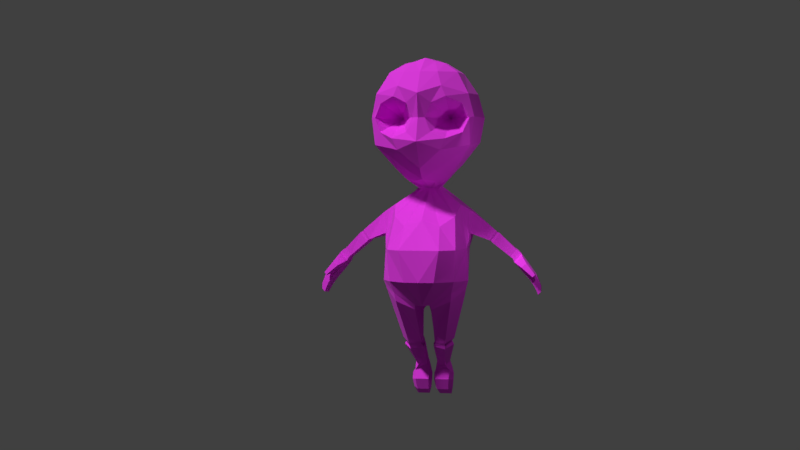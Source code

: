# Source: ghost.blend  (saved by Blender 2.79.0; exported with 4.5.12 LTS)
import bpy
from mathutils import Matrix  # noqa: F401  (used for matrix-valued properties, if any)

bpy.ops.wm.read_factory_settings(use_empty=True)
scene = bpy.context.scene
scene.name = 'Scene'

# ---- collections
col_collection_1 = bpy.data.collections.new('Collection 1'); scene.collection.children.link(col_collection_1)
col_collection_20 = bpy.data.collections.new('Collection 20'); scene.collection.children.link(col_collection_20)
col_collection_20.hide_render = True
col_collection_20.hide_viewport = True

# ---- images (referenced by path relative to the original .blend; pixels are not part of the script)
import os
ASSET_DIR = os.environ.get("B2B_ASSET_DIR", "")  # directory of the original .blend (textures are referenced by path, not embedded)
HERE = os.path.dirname(os.path.abspath(__file__))  # packed textures are extracted next to this script under _unpacked/

def load_image(name, relpath, width, height, colorspace="sRGB"):
    """Load a texture the original file referenced (path relative to the .blend, or extracted next to this script)."""
    p = next((c for c in (os.path.join(HERE, relpath), os.path.join(ASSET_DIR, relpath)) if relpath and os.path.exists(c)), "")
    if p:
        img = bpy.data.images.load(p, check_existing=True)
        img.name = name
    else:  # same state as the original file: an image datablock whose file is absent (Cycles renders it pink)
        img = bpy.data.images.new(name, width, height)
        img.source = "FILE"
        img.filepath = "//" + (relpath or name)
    img.colorspace_settings.name = colorspace
    return img
img_ghost_texture = load_image('ghost_texture', 'ghost_texture.png', 1024, 1024, 'sRGB')

# ---- materials (node trees are filled in below, after node groups)
mat_material_001 = bpy.data.materials.new('Material.001')
mat_material_001.alpha_threshold = 0.0
mat_material_001.roughness = 0.5

# ---- material node trees
mat_material_001.use_nodes = True; mat_material_001.node_tree.nodes.clear()
_N = mat_material_001.node_tree.nodes; _L = mat_material_001.node_tree.links
n0 = _N.new('ShaderNodeOutputMaterial'); n0.name = 'Material Output'; n0.location = (218, 252)
n1 = _N.new('ShaderNodeBsdfPrincipled'); n1.name = 'Principled BSDF'; n1.location = (23, 325)
n1.width = 150
n1.subsurface_method = 'BURLEY'
n1.inputs[2].default_value = 0.9083
n1.inputs[3].default_value = 5.35
n1.inputs[9].default_value = (1.0, 1.0, 1.0)
n1.inputs[13].default_value = 0.125
n2 = _N.new('ShaderNodeTexImage'); n2.name = 'Image Texture'; n2.location = (-165, 295)
n2.width = 140
n2.image = img_ghost_texture
_L.new(n1.outputs[0], n0.inputs[0])
_L.new(n2.outputs[0], n1.inputs[0])
n0.is_active_output = True

# ---- world
world_world = bpy.data.worlds.new('World'); scene.world = world_world
world_world.color = (0.05088, 0.05088, 0.05088)
world_world.use_sun_shadow = False
world_world.sun_shadow_jitter_overblur = 0.0
world_world.cycles.sampling_method = 'MANUAL'

# ---- cameras
cam_camera = bpy.data.cameras.new('Camera')
cam_camera.clip_end = 100.0
cam_camera.lens = 70.0
cam_camera.sensor_width = 32.0
cam_camera.sensor_height = 18.0
cam_camera.display_size = 2.0
cam_camera.dof.focus_distance = 0.0

# ---- lights
light_point = bpy.data.lights.new('Point', 'POINT')
light_point.transmission_factor = 0.0
light_point.energy = 100.0
light_point.shadow_buffer_clip_start = 0.5
light_point.shadow_soft_size = 0.1
light_point.shadow_maximum_resolution = 0.006
light_point.use_absolute_resolution = True
light_sun = bpy.data.lights.new('Sun', 'SUN')
light_sun.transmission_factor = 0.0
light_sun.angle = 0.1338
light_sun.energy = 2.1
light_sun.shadow_buffer_clip_start = 0.5
light_sun.shadow_soft_size = 0.067
light_sun.shadow_cascade_max_distance = 1000.0

# ---- meshes
me_cube_001 = bpy.data.meshes.new('Cube.001')
me_cube_001.from_pydata([(0.4199, -0.272, 3.268), (0.7172, -0.6861, -0.5889), (0.1945, 0.2143, 0.6583), (0.7814, 0.6902, -0.5812), (0.2517, 0.3804, 0.7138), (0.8644, -0.6904, 1.838), (1.107, 0.07192, 1.63), (0.96, 0.6085, 1.642), (0.5903, 0.6937, 0.4124), (0.8613, -0.1685, -0.5764), (0.2149, 0.277, 0.6878), (0.6381, -0.2934, 0.09709), (0.8531, -0.152, -1.398), (0.0, -0.611, 0.03161), (0.6964, 0.03557, 0.3389), (0.9002, -0.1771, -1.244), (0.7913, 0.4376, -1.244), (0.6808, -0.6416, -1.245), (0.8471, -0.6857, 2.438), (0.685, 0.4634, -1.463), (0.6036, -0.5394, -1.487), (1.074, 0.02117, 2.626), (0.9041, 0.5994, 2.626), (0.4327, -0.03329, 3.272), (0.4221, 0.1753, 3.263), (0.7824, 0.008112, 3.052), (0.713, -0.4415, 3.081), (0.6648, 0.4254, 3.052), (0.6528, 0.5611, 1.185), (0.6382, -0.2094, 1.094), (0.7042, 0.2239, 1.158), (0.9984, -0.5742, 1.576), (0.967, -0.5928, 2.632), (0.2566, -1.012, 1.838), (0.2567, -0.9857, 2.438), (1.028, 0.6396, 2.134), (1.075, -0.516, 2.164), (0.1273, -0.9679, 2.134), (1.206, 0.03838, 2.138), (0.9889, -0.6088, 2.134), (0.1628, 0.5698, 0.7931), (0.4268, -1.003, -0.5889), (0.3416, 0.7247, -0.4474), (0.08479, 0.2391, 0.6795), (0.4481, -0.9691, 1.475), (0.2172, -0.2901, 3.31), (0.3682, -0.6011, -0.1107), (0.2718, 0.8263, 0.2433), (0.4982, 0.9902, 1.645), (0.3108, -0.951, -1.249), (0.325, 0.8385, -1.247), (0.158, -0.5233, -1.744), (0.1775, 0.5278, -1.624), (0.06115, -0.02944, -1.842), (0.4533, -0.906, 2.787), (0.4747, 1.0, 2.625), (0.2262, 0.204, 3.307), (0.2046, -0.03432, 3.343), (0.3253, 0.6972, 3.057), (0.3527, -0.7278, 3.081), (0.3317, 0.7827, 1.216), (0.3322, -0.5482, 1.071), (0.5591, -0.978, 1.708), (0.5469, -0.9146, 2.57), (0.5553, 1.08, 2.133), (0.5073, -0.07553, 2.134), (0.4607, 0.2916, 0.9545), (0.5012, 0.5118, 1.007), (0.4368, -0.05014, 0.8662), (0.224, -0.2493, 0.8341), (0.2632, 0.6866, 1.008), (0.3319, 0.8644, -3.632), (0.4523, 0.3324, -2.395), (0.383, -0.05784, -2.579), (0.142, 0.04993, -2.533), (0.2051, 0.3807, -2.377), (0.1176, 0.1738, -2.472), (0.4689, 0.193, -2.547), (0.4387, 0.3281, -2.461), (0.378, -0.009236, -2.637), (0.1527, 0.06777, -2.588), (0.1377, 0.7257, -3.725), (0.1346, 0.1819, -2.533), (0.1115, 0.8644, -3.632), (0.3147, 0.7257, -3.725), (0.1112, 0.8315, -3.74), (0.1114, 0.1188, -2.66), (0.3671, 0.8315, -3.74), (0.04643, 0.6926, -3.581), (0.3657, 0.6227, -3.028), (0.3031, 0.7621, -2.959), (0.2937, 0.5011, -3.094), (0.418, 0.6926, -3.581), (0.3584, 0.8127, -3.534), (0.08476, 0.6428, -3.018), (0.5469, 0.1557, -2.472), (0.09289, 0.8127, -3.534), (0.0929, 0.5892, -3.622), (0.3332, 0.5892, -3.622), (0.3734, 0.7862, -3.434), (0.07308, 0.4961, -3.398), (0.4647, 0.193, -2.538), (0.09089, 0.7862, -3.434), (0.3592, 0.4961, -3.398), (0.02045, 0.6303, -3.414), (0.2108, 0.3985, -2.445), (0.1549, 0.1819, -2.533), (0.5299, 0.2169, -2.612), (0.4393, 0.4173, -2.514), (0.3661, 0.01716, -2.709), (0.444, 0.6303, -3.414), (0.1781, 0.5552, -2.496), (0.08297, 0.2497, -2.596), (0.444, 0.6751, -3.272), (0.3126, 0.9444, -3.022), (0.1386, 0.9432, -3.018), (0.1223, 0.5626, -3.085), (0.1459, 0.7666, -2.957), (0.02045, 0.6751, -3.272), (0.07834, -0.006974, -1.914), (0.177, -0.46, -1.835), (0.5792, -0.4862, -1.666), (0.8063, -0.07939, -1.577), (0.6588, 0.4141, -1.608), (0.1817, 0.5017, -1.716), (0.102, 0.8153, -3.343), (0.06691, 0.5543, -3.211), (0.1223, 0.9912, -3.166), (0.1445, 0.7817, -2.979), (0.3828, 0.8153, -3.343), (0.3718, 0.5543, -3.211), (0.3525, 0.9912, -3.166), (0.3389, 0.7827, -2.986), (1.356, 0.4793, -0.2008), (1.236, 0.4681, -0.4039), (1.426, 0.2245, -0.2155), (1.287, 0.1666, -0.4121), (0.912, 0.05121, -0.2662), (0.9588, 0.1561, 0.1765), (0.8848, 0.5615, -0.311), (0.9107, 0.5211, 0.19), (1.383, 0.4747, -0.2296), (1.272, 0.4617, -0.4164), (1.447, 0.2405, -0.2431), (1.319, 0.1872, -0.4238), (1.782, 0.5433, -0.5777), (1.679, 0.5379, -0.7568), (1.833, 0.3062, -0.606), (1.714, 0.2767, -0.7571), (1.352, 0.1796, -0.4637), (1.497, 0.2389, -0.2652), (1.426, 0.4994, -0.2491), (1.3, 0.4847, -0.4547), (0.8446, 0.0998, 0.2472), (0.8899, -0.04445, -0.4012), (0.8398, 0.6325, -0.4286), (0.7712, 0.5928, 0.2868), (1.845, 0.552, -0.6206), (1.735, 0.5448, -0.8033), (1.898, 0.3082, -0.6478), (1.771, 0.2749, -0.8022), (1.89, 0.5672, -0.67), (1.761, 0.5569, -0.8764), (1.945, 0.3016, -0.6924), (1.797, 0.2642, -0.8694), (2.228, 0.6313, -1.144), (2.095, 0.6171, -1.267), (2.265, 0.2852, -1.14), (2.118, 0.2386, -1.22), (2.292, 0.6185, -1.289), (2.192, 0.6065, -1.402), (2.324, 0.294, -1.283), (2.213, 0.2561, -1.355), (2.328, 0.606, -1.375), (2.242, 0.5939, -1.493), (2.356, 0.304, -1.367), (2.258, 0.2707, -1.446), (2.33, 0.595, -1.483), (2.277, 0.5595, -1.572), (2.358, 0.3001, -1.482), (2.298, 0.2855, -1.547), (1.911, 0.6322, -1.052), (1.949, 0.2153, -1.03), (2.095, 0.2539, -0.8951), (2.042, 0.6435, -0.8826), (1.945, 0.3016, -0.6924), (1.797, 0.2642, -0.8694), (1.949, 0.2153, -1.03), (2.095, 0.2539, -0.8951), (1.945, 0.3016, -0.6924), (1.797, 0.2642, -0.8694), (1.949, 0.2153, -1.03), (2.095, 0.2539, -0.8951), (1.945, 0.3016, -0.6924), (1.797, 0.2642, -0.8694), (1.974, 0.1026, -0.9735), (2.071, 0.1324, -0.8858), (2.073, 0.2019, -1.119), (2.189, 0.2325, -1.012), (2.085, 0.08788, -1.067), (2.161, 0.1116, -0.9981), (2.217, 0.1541, -1.185), (2.265, 0.1583, -1.139), (2.207, 0.08145, -1.17), (2.257, 0.09701, -1.124), (1.974, 0.2259, -0.745), (1.845, 0.1897, -0.8963), (-0.4199, -0.272, 3.268), (-0.7172, -0.6861, -0.5889), (-0.1945, 0.2143, 0.6583), (-0.7814, 0.6902, -0.5812), (-0.2517, 0.3804, 0.7138), (0.0, -1.238, 1.644), (-0.8644, -0.6904, 1.838), (-1.107, 0.07192, 1.63), (-0.96, 0.6085, 1.642), (0.0, 0.7699, -0.8173), (0.0, 0.6802, 0.7242), (-0.5903, 0.6937, 0.4124), (-0.8613, -0.1685, -0.5764), (-0.2149, 0.277, 0.6878), (-0.6381, -0.2934, 0.09709), (0.0, -1.0, -0.5889), (0.0, 0.2473, 0.6867), (-0.8531, -0.152, -1.398), (-0.6964, 0.03557, 0.3389), (0.0, 0.7382, -0.3198), (0.0, 1.127, 1.644), (-0.9002, -0.1771, -1.244), (-0.7913, 0.4376, -1.244), (0.0, -0.9992, -1.249), (-0.6808, -0.6416, -1.245), (0.0, 0.709, -1.459), (-0.8471, -0.6857, 2.438), (-0.685, 0.4634, -1.463), (0.0, -0.6346, -1.756), (-0.6036, -0.5394, -1.487), (0.0, 0.5005, -1.624), (0.0, 0.1112, -1.755), (0.0, -1.14, 2.632), (0.0, 1.173, 2.632), (-1.074, 0.02117, 2.626), (-0.9041, 0.5994, 2.626), (0.0, -0.247, 3.389), (0.0, 0.1298, 3.389), (0.0, -0.04121, 3.389), (-0.4327, -0.03329, 3.272), (-0.4221, 0.1753, 3.263), (-0.7824, 0.008112, 3.052), (-0.713, -0.4415, 3.081), (0.0, -0.802, 3.081), (0.0, 0.8562, 3.081), (-0.6648, 0.4254, 3.052), (0.0, -0.8489, 1.087), (-0.6528, 0.5611, 1.185), (-0.6382, -0.2094, 1.094), (-0.7042, 0.2239, 1.158), (0.0, 0.8457, 1.214), (-0.9984, -0.5742, 1.576), (-0.967, -0.5928, 2.632), (-0.2566, -1.012, 1.838), (0.0, 1.233, 2.132), (-0.2567, -0.9857, 2.438), (-1.028, 0.6396, 2.134), (-1.075, -0.516, 2.164), (-0.1273, -0.9679, 2.134), (-1.206, 0.03838, 2.138), (-0.9889, -0.6088, 2.134), (0.0, -1.063, 2.133), (-0.1628, 0.5698, 0.7931), (-0.4268, -1.003, -0.5889), (-0.3416, 0.7247, -0.4474), (-0.08479, 0.2391, 0.6795), (-0.4481, -0.9691, 1.475), (-0.2172, -0.2901, 3.31), (-0.3682, -0.6011, -0.1107), (-0.2718, 0.8263, 0.2433), (-0.4982, 0.9902, 1.645), (-0.3108, -0.951, -1.249), (-0.325, 0.8385, -1.247), (-0.158, -0.5233, -1.744), (-0.1775, 0.5278, -1.624), (-0.06115, -0.02944, -1.842), (-0.4533, -0.906, 2.787), (-0.4747, 1.0, 2.625), (-0.2262, 0.204, 3.307), (-0.2046, -0.03432, 3.343), (-0.3253, 0.6972, 3.057), (-0.3527, -0.7278, 3.081), (-0.3317, 0.7827, 1.216), (-0.3322, -0.5482, 1.071), (-0.5591, -0.978, 1.708), (-0.5469, -0.9146, 2.57), (-0.5553, 1.08, 2.133), (-0.5073, -0.07553, 2.134), (0.0, -0.5943, 0.8706), (-0.4607, 0.2916, 0.9545), (-0.5012, 0.5118, 1.007), (-0.4368, -0.05014, 0.8662), (0.0, 0.7642, 1.095), (-0.224, -0.2493, 0.8341), (-0.2632, 0.6866, 1.008), (-0.3319, 0.8644, -3.632), (-0.4523, 0.3324, -2.395), (-0.383, -0.05784, -2.579), (-0.142, 0.04993, -2.533), (-0.2051, 0.3807, -2.377), (-0.1176, 0.1738, -2.472), (-0.4689, 0.193, -2.547), (-0.4387, 0.3281, -2.461), (-0.378, -0.009236, -2.637), (-0.1527, 0.06777, -2.588), (-0.1377, 0.7257, -3.725), (-0.1346, 0.1819, -2.533), (-0.1115, 0.8644, -3.632), (-0.3147, 0.7257, -3.725), (-0.1112, 0.8315, -3.74), (-0.1114, 0.1188, -2.66), (-0.3671, 0.8315, -3.74), (-0.04643, 0.6926, -3.581), (-0.3657, 0.6227, -3.028), (-0.3031, 0.7621, -2.959), (-0.2937, 0.5011, -3.094), (-0.418, 0.6926, -3.581), (-0.3584, 0.8127, -3.534), (-0.08476, 0.6428, -3.018), (-0.5469, 0.1557, -2.472), (-0.09289, 0.8127, -3.534), (-0.0929, 0.5892, -3.622), (-0.3332, 0.5892, -3.622), (-0.3734, 0.7862, -3.434), (-0.07308, 0.4961, -3.398), (-0.4647, 0.193, -2.538), (-0.09089, 0.7862, -3.434), (-0.3592, 0.4961, -3.398), (-0.02045, 0.6303, -3.414), (-0.2108, 0.3985, -2.445), (-0.1549, 0.1819, -2.533), (-0.5299, 0.2169, -2.612), (-0.4393, 0.4173, -2.514), (-0.3661, 0.01716, -2.709), (-0.444, 0.6303, -3.414), (-0.1781, 0.5552, -2.496), (-0.08297, 0.2497, -2.596), (-0.444, 0.6751, -3.272), (-0.3126, 0.9444, -3.022), (-0.1386, 0.9432, -3.018), (-0.1223, 0.5626, -3.085), (-0.1459, 0.7666, -2.957), (-0.02045, 0.6751, -3.272), (-0.07834, -0.006974, -1.914), (-0.177, -0.46, -1.835), (-0.5792, -0.4862, -1.666), (-0.8063, -0.07939, -1.577), (-0.6588, 0.4141, -1.608), (-0.1817, 0.5017, -1.716), (-0.102, 0.8153, -3.343), (-0.06691, 0.5543, -3.211), (-0.1223, 0.9912, -3.166), (-0.1445, 0.7817, -2.979), (-0.3828, 0.8153, -3.343), (-0.3718, 0.5543, -3.211), (-0.3525, 0.9912, -3.166), (-0.3389, 0.7827, -2.986), (-1.356, 0.4793, -0.2008), (-1.236, 0.4681, -0.4039), (-1.426, 0.2245, -0.2155), (-1.287, 0.1666, -0.4121), (-0.912, 0.05121, -0.2662), (-0.9588, 0.1561, 0.1765), (-0.8848, 0.5615, -0.311), (-0.9107, 0.5211, 0.19), (-1.383, 0.4747, -0.2296), (-1.272, 0.4617, -0.4164), (-1.447, 0.2405, -0.2431), (-1.319, 0.1872, -0.4238), (-1.782, 0.5433, -0.5777), (-1.679, 0.5379, -0.7568), (-1.833, 0.3062, -0.606), (-1.714, 0.2767, -0.7571), (-1.352, 0.1796, -0.4637), (-1.497, 0.2389, -0.2652), (-1.426, 0.4994, -0.2491), (-1.3, 0.4847, -0.4547), (-0.8446, 0.0998, 0.2472), (-0.8899, -0.04445, -0.4012), (-0.8398, 0.6325, -0.4286), (-0.7712, 0.5928, 0.2868), (-1.845, 0.552, -0.6206), (-1.735, 0.5448, -0.8033), (-1.898, 0.3082, -0.6478), (-1.771, 0.2749, -0.8022), (-1.89, 0.5672, -0.67), (-1.761, 0.5569, -0.8764), (-1.945, 0.3016, -0.6924), (-1.797, 0.2642, -0.8694), (-2.228, 0.6313, -1.144), (-2.095, 0.6171, -1.267), (-2.265, 0.2852, -1.14), (-2.118, 0.2386, -1.22), (-2.292, 0.6185, -1.289), (-2.192, 0.6065, -1.402), (-2.324, 0.294, -1.283), (-2.213, 0.2561, -1.355), (-2.328, 0.606, -1.375), (-2.242, 0.5939, -1.493), (-2.356, 0.304, -1.367), (-2.258, 0.2707, -1.446), (-2.33, 0.595, -1.483), (-2.277, 0.5595, -1.572), (-2.358, 0.3001, -1.482), (-2.298, 0.2855, -1.547), (-1.911, 0.6322, -1.052), (-1.949, 0.2153, -1.03), (-2.095, 0.2539, -0.8951), (-2.042, 0.6435, -0.8826), (-1.945, 0.3016, -0.6924), (-1.797, 0.2642, -0.8694), (-1.949, 0.2153, -1.03), (-2.095, 0.2539, -0.8951), (-1.945, 0.3016, -0.6924), (-1.797, 0.2642, -0.8694), (-1.949, 0.2153, -1.03), (-2.095, 0.2539, -0.8951), (-1.945, 0.3016, -0.6924), (-1.797, 0.2642, -0.8694), (-1.974, 0.1026, -0.9735), (-2.071, 0.1324, -0.8858), (-2.073, 0.2019, -1.119), (-2.189, 0.2325, -1.012), (-2.085, 0.08788, -1.067), (-2.161, 0.1116, -0.9981), (-2.217, 0.1541, -1.185), (-2.265, 0.1583, -1.139), (-2.207, 0.08145, -1.17), (-2.257, 0.09701, -1.124), (-1.974, 0.2259, -0.745), (-1.845, 0.1897, -0.8963)], [], [(61, 29, 31, 44), (47, 40, 4, 8), (14, 10, 2, 11), (9, 1, 17, 15), (60, 257, 227, 48), (65, 39, 18), (29, 30, 6, 31), (41, 46, 13, 222), (46, 43, 223, 13), (9, 14, 11, 1), (30, 28, 7, 6), (21, 22, 27, 25), (42, 47, 8, 3), (64, 261, 240, 55), (49, 230, 235, 51), (15, 17, 20, 12), (41, 222, 230, 49), (42, 3, 16, 50), (122, 121, 73, 95), (3, 9, 15, 16), (50, 16, 19, 52), (8, 4, 10, 14), (59, 26, 0, 45), (26, 25, 23, 0), (36, 38, 21, 32), (57, 245, 243, 45), (58, 251, 244, 56), (55, 240, 251, 58), (32, 21, 25, 26), (54, 32, 26, 59), (68, 66, 30, 29), (70, 299, 257, 60), (69, 68, 29, 61), (16, 15, 12, 19), (56, 244, 245, 57), (38, 35, 22, 21), (25, 27, 24, 23), (66, 67, 28, 30), (120, 119, 76, 74), (138, 137, 136, 135), (62, 33, 212, 44), (63, 18, 32, 54), (39, 5, 31, 36), (37, 34, 239, 268), (33, 37, 268, 212), (18, 39, 36, 32), (6, 7, 35, 38), (31, 6, 38, 36), (48, 227, 261, 64), (62, 5, 65), (33, 65, 37), (7, 48, 64, 35), (34, 63, 54, 239), (5, 62, 44, 31), (237, 52, 53, 238), (24, 56, 57, 23), (295, 69, 61, 253), (67, 70, 60, 28), (239, 54, 59, 250), (22, 55, 58, 27), (27, 58, 56, 24), (23, 57, 45, 0), (250, 59, 45, 243), (232, 50, 52, 237), (238, 53, 51, 235), (216, 42, 50, 232), (1, 41, 49, 17), (17, 49, 51, 20), (35, 64, 55, 22), (216, 226, 47, 42), (11, 2, 43, 46), (1, 11, 46, 41), (37, 65, 34), (28, 60, 48, 7), (226, 217, 40, 47), (253, 61, 44, 212), (34, 65, 63), (65, 5, 39), (18, 63, 65), (65, 33, 62), (4, 40, 70, 67), (223, 43, 69, 295), (10, 4, 67, 66), (43, 2, 68, 69), (40, 217, 299, 70), (2, 10, 66, 68), (121, 120, 74, 73), (124, 123, 72, 75), (119, 124, 75, 76), (123, 122, 95, 72), (73, 74, 80, 79), (74, 76, 82, 80), (75, 72, 78, 105), (95, 73, 79, 77), (76, 75, 105, 82), (72, 95, 77, 78), (82, 105, 111, 112), (78, 77, 107, 108), (79, 80, 86, 109), (80, 82, 112, 86), (105, 78, 108, 111), (77, 79, 109, 107), (86, 112, 94, 116), (111, 108, 90, 117), (107, 109, 91, 89), (112, 111, 117, 94), (108, 107, 89, 90), (109, 86, 116, 91), (96, 93, 71, 83), (74, 76, 106, 80), (125, 129, 99, 102), (95, 73, 79, 101), (76, 75, 105, 106), (72, 95, 101, 78), (106, 105, 111, 112), (78, 101, 107, 108), (126, 118, 104, 100), (80, 106, 112, 86), (129, 113, 110, 99), (101, 79, 109, 107), (130, 126, 100, 103), (103, 100, 97, 98), (99, 110, 92, 93), (125, 118, 115, 127), (127, 115, 114, 131), (131, 114, 113, 129), (19, 12, 122, 123), (53, 52, 124, 119), (52, 19, 123, 124), (20, 51, 120, 121), (51, 53, 119, 120), (12, 20, 121, 122), (118, 126, 128, 115), (115, 128, 132, 114), (114, 132, 130, 113), (118, 125, 102, 104), (127, 131, 129, 125), (113, 130, 103, 110), (92, 98, 84, 87), (110, 103, 98, 92), (100, 104, 88, 97), (102, 99, 93, 96), (104, 102, 96, 88), (71, 87, 85, 83), (87, 84, 81, 85), (88, 96, 83, 85), (98, 97, 81, 84), (93, 92, 87, 71), (97, 88, 85, 81), (128, 117, 90, 132), (89, 130, 132, 90), (126, 94, 117, 128), (94, 126, 116), (89, 91, 130), (130, 91, 116, 126), (133, 135, 143, 141), (137, 139, 134, 136), (139, 140, 133, 134), (140, 138, 135, 133), (156, 153, 138, 140), (155, 156, 140, 139), (154, 155, 139, 137), (153, 154, 137, 138), (150, 149, 148, 147), (134, 133, 141, 142), (136, 134, 142, 144), (135, 136, 144, 143), (145, 147, 159, 157), (151, 150, 147, 145), (152, 151, 145, 146), (149, 152, 146, 148), (144, 142, 152, 149), (142, 141, 151, 152), (141, 143, 150, 151), (143, 144, 149, 150), (14, 9, 154, 153), (9, 3, 155, 154), (3, 8, 156, 155), (8, 14, 153, 156), (146, 145, 157, 158), (148, 146, 158, 160), (147, 148, 160, 159), (157, 159, 163, 161), (158, 157, 161, 162), (160, 158, 162, 164), (159, 160, 164, 163), (182, 181, 166, 168), (183, 182, 168, 167), (184, 183, 167, 165), (181, 184, 165, 166), (165, 167, 171, 169), (166, 165, 169, 170), (168, 166, 170, 172), (167, 168, 172, 171), (170, 169, 173, 174), (172, 170, 174, 176), (171, 172, 176, 175), (169, 171, 175, 173), (176, 174, 178, 180), (175, 176, 180, 179), (173, 175, 179, 177), (174, 173, 177, 178), (162, 161, 184, 181), (161, 163, 183, 184), (183, 163, 185, 188), (164, 162, 181, 182), (186, 187, 191, 190), (163, 164, 186, 185), (164, 182, 187, 186), (182, 183, 188, 187), (192, 189, 193, 205, 196), (188, 185, 189, 192), (185, 186, 190, 189), (187, 188, 192, 191), (193, 194, 206, 205), (189, 190, 194, 193), (195, 191, 197, 199), (190, 191, 195, 206, 194), (198, 200, 204, 202), (192, 196, 200, 198), (196, 195, 199, 200), (191, 192, 198, 197), (201, 202, 204, 203), (197, 198, 202, 201), (199, 197, 201, 203), (200, 199, 203, 204), (178, 177, 179, 180), (205, 206, 195, 196), (290, 273, 258, 255), (276, 218, 211, 269), (225, 221, 209, 220), (219, 228, 231, 208), (289, 277, 227, 257), (294, 233, 267), (255, 258, 214, 256), (270, 222, 13, 275), (275, 13, 223, 272), (219, 208, 221, 225), (256, 214, 215, 254), (241, 248, 252, 242), (271, 210, 218, 276), (293, 284, 240, 261), (278, 280, 235, 230), (228, 224, 236, 231), (270, 278, 230, 222), (271, 279, 229, 210), (353, 326, 304, 352), (210, 229, 228, 219), (279, 281, 234, 229), (218, 225, 220, 211), (288, 274, 207, 249), (249, 207, 246, 248), (264, 259, 241, 266), (286, 274, 243, 245), (287, 285, 244, 251), (284, 287, 251, 240), (259, 249, 248, 241), (283, 288, 249, 259), (298, 255, 256, 296), (301, 289, 257, 299), (300, 290, 255, 298), (229, 234, 224, 228), (285, 286, 245, 244), (266, 241, 242, 263), (248, 246, 247, 252), (296, 256, 254, 297), (351, 305, 307, 350), (369, 366, 367, 368), (291, 273, 212, 260), (292, 283, 259, 233), (267, 264, 258, 213), (265, 268, 239, 262), (260, 212, 268, 265), (233, 259, 264, 267), (214, 266, 263, 215), (258, 264, 266, 214), (277, 293, 261, 227), (291, 294, 213), (260, 265, 294), (215, 263, 293, 277), (262, 239, 283, 292), (213, 258, 273, 291), (237, 238, 282, 281), (247, 246, 286, 285), (295, 253, 290, 300), (297, 254, 289, 301), (239, 250, 288, 283), (242, 252, 287, 284), (252, 247, 285, 287), (246, 207, 274, 286), (250, 243, 274, 288), (232, 237, 281, 279), (238, 235, 280, 282), (216, 232, 279, 271), (208, 231, 278, 270), (231, 236, 280, 278), (263, 242, 284, 293), (216, 271, 276, 226), (221, 275, 272, 209), (208, 270, 275, 221), (265, 262, 294), (254, 215, 277, 289), (226, 276, 269, 217), (253, 212, 273, 290), (262, 292, 294), (294, 267, 213), (233, 294, 292), (294, 291, 260), (211, 297, 301, 269), (223, 295, 300, 272), (220, 296, 297, 211), (272, 300, 298, 209), (269, 301, 299, 217), (209, 298, 296, 220), (352, 304, 305, 351), (355, 306, 303, 354), (350, 307, 306, 355), (354, 303, 326, 353), (304, 310, 311, 305), (305, 311, 313, 307), (306, 336, 309, 303), (326, 308, 310, 304), (307, 313, 336, 306), (303, 309, 308, 326), (313, 343, 342, 336), (309, 339, 338, 308), (310, 340, 317, 311), (311, 317, 343, 313), (336, 342, 339, 309), (308, 338, 340, 310), (317, 347, 325, 343), (342, 348, 321, 339), (338, 320, 322, 340), (343, 325, 348, 342), (339, 321, 320, 338), (340, 322, 347, 317), (327, 314, 302, 324), (305, 311, 337, 307), (356, 333, 330, 360), (326, 332, 310, 304), (307, 337, 336, 306), (303, 309, 332, 326), (337, 343, 342, 336), (309, 339, 338, 332), (357, 331, 335, 349), (311, 317, 343, 337), (360, 330, 341, 344), (332, 338, 340, 310), (361, 334, 331, 357), (334, 329, 328, 331), (330, 324, 323, 341), (356, 358, 346, 349), (358, 362, 345, 346), (362, 360, 344, 345), (234, 354, 353, 224), (282, 350, 355, 281), (281, 355, 354, 234), (236, 352, 351, 280), (280, 351, 350, 282), (224, 353, 352, 236), (349, 346, 359, 357), (346, 345, 363, 359), (345, 344, 361, 363), (349, 335, 333, 356), (358, 356, 360, 362), (344, 341, 334, 361), (323, 318, 315, 329), (341, 323, 329, 334), (331, 328, 319, 335), (333, 327, 324, 330), (335, 319, 327, 333), (302, 314, 316, 318), (318, 316, 312, 315), (319, 316, 314, 327), (329, 315, 312, 328), (324, 302, 318, 323), (328, 312, 316, 319), (359, 363, 321, 348), (320, 321, 363, 361), (357, 359, 348, 325), (325, 347, 357), (320, 361, 322), (361, 357, 347, 322), (364, 372, 374, 366), (368, 367, 365, 370), (370, 365, 364, 371), (371, 364, 366, 369), (387, 371, 369, 384), (386, 370, 371, 387), (385, 368, 370, 386), (384, 369, 368, 385), (381, 378, 379, 380), (365, 373, 372, 364), (367, 375, 373, 365), (366, 374, 375, 367), (376, 388, 390, 378), (382, 376, 378, 381), (383, 377, 376, 382), (380, 379, 377, 383), (375, 380, 383, 373), (373, 383, 382, 372), (372, 382, 381, 374), (374, 381, 380, 375), (225, 384, 385, 219), (219, 385, 386, 210), (210, 386, 387, 218), (218, 387, 384, 225), (377, 389, 388, 376), (379, 391, 389, 377), (378, 390, 391, 379), (388, 392, 394, 390), (389, 393, 392, 388), (391, 395, 393, 389), (390, 394, 395, 391), (413, 399, 397, 412), (414, 398, 399, 413), (415, 396, 398, 414), (412, 397, 396, 415), (396, 400, 402, 398), (397, 401, 400, 396), (399, 403, 401, 397), (398, 402, 403, 399), (401, 405, 404, 400), (403, 407, 405, 401), (402, 406, 407, 403), (400, 404, 406, 402), (407, 411, 409, 405), (406, 410, 411, 407), (404, 408, 410, 406), (405, 409, 408, 404), (393, 412, 415, 392), (392, 415, 414, 394), (414, 419, 416, 394), (395, 413, 412, 393), (417, 421, 422, 418), (394, 416, 417, 395), (395, 417, 418, 413), (413, 418, 419, 414), (423, 427, 436, 424, 420), (419, 423, 420, 416), (416, 420, 421, 417), (418, 422, 423, 419), (424, 436, 437, 425), (420, 424, 425, 421), (426, 430, 428, 422), (421, 425, 437, 426, 422), (429, 433, 435, 431), (423, 429, 431, 427), (427, 431, 430, 426), (422, 428, 429, 423), (432, 434, 435, 433), (428, 432, 433, 429), (430, 434, 432, 428), (431, 435, 434, 430), (409, 411, 410, 408), (436, 427, 426, 437)])
_uv = me_cube_001.uv_layers.new(name='UVMap')
_uv.uv.foreach_set('vector', [0.3902, 0.4152, 0.4146, 0.4573, 0.3353, 0.4936, 0.3364, 0.4189, 0.6563, 0.3298, 0.6595, 0.2536, 0.6929, 0.2518, 0.6891, 0.3171, 0.7431, 0.3092, 0.7063, 0.2434, 0.7158, 0.2419, 0.7772, 0.3128, 0.794, 0.3739, 0.8316, 0.3462, 0.8762, 0.3897, 0.8349, 0.4302, 0.5464, 0.4997, 0.5879, 0.4828, 0.6196, 0.5437, 0.5544, 0.5666, 0.8748, 0.8496, 0.8557, 0.8806, 0.8392, 0.8598, 0.4146, 0.4573, 0.4565, 0.4896, 0.4025, 0.5517, 0.3353, 0.4936, 0.8542, 0.3245, 0.8133, 0.3024, 0.8193, 0.2717, 0.8687, 0.2973, 0.8133, 0.3024, 0.7164, 0.229, 0.7197, 0.22, 0.8193, 0.2717, 0.794, 0.3739, 0.7431, 0.3092, 0.7772, 0.3128, 0.8316, 0.3462, 0.4565, 0.4896, 0.4962, 0.5055, 0.4739, 0.5738, 0.4025, 0.5517, 0.1975, 0.5198, 0.1595, 0.5735, 0.1115, 0.5285, 0.1486, 0.4832, 0.6667, 0.4051, 0.6563, 0.3298, 0.6891, 0.3171, 0.7185, 0.4072, 0.1599, 0.6643, 0.1086, 0.7193, 0.0621, 0.6679, 0.1121, 0.625, 0.903, 0.3474, 0.9164, 0.3221, 0.9829, 0.3566, 0.9755, 0.3824, 0.8349, 0.4302, 0.8762, 0.3897, 0.9037, 0.4153, 0.8457, 0.4483, 0.8542, 0.3245, 0.8687, 0.2973, 0.9164, 0.3221, 0.903, 0.3474, 0.6667, 0.4051, 0.7185, 0.4072, 0.7696, 0.4671, 0.7004, 0.4951, 0.04873, 0.9125, 0.01864, 0.8858, 0.08085, 0.8229, 0.09857, 0.8412, 0.7185, 0.4072, 0.794, 0.3739, 0.8349, 0.4302, 0.7696, 0.4671, 0.7004, 0.4951, 0.7696, 0.4671, 0.7738, 0.4997, 0.721, 0.5582, 0.6891, 0.3171, 0.6929, 0.2518, 0.7063, 0.2434, 0.7431, 0.3092, 0.1979, 0.4089, 0.1842, 0.4459, 0.155, 0.4232, 0.1512, 0.4025, 0.1842, 0.4459, 0.1486, 0.4832, 0.1316, 0.4336, 0.155, 0.4232, 0.266, 0.4905, 0.2446, 0.5464, 0.1975, 0.5198, 0.2275, 0.4668, 0.1225, 0.4068, 0.1185, 0.3802, 0.1428, 0.3802, 0.1512, 0.4025, 0.03699, 0.4642, 0.0002987, 0.4319, 0.09541, 0.3855, 0.09504, 0.4195, 0.1121, 0.625, 0.0621, 0.6679, 0.0263, 0.5992, 0.06655, 0.5681, 0.2275, 0.4668, 0.1975, 0.5198, 0.1486, 0.4832, 0.1842, 0.4459, 0.2258, 0.4161, 0.2275, 0.4668, 0.1842, 0.4459, 0.1979, 0.4089, 0.4458, 0.4327, 0.4805, 0.4571, 0.4565, 0.4896, 0.4146, 0.4573, 0.5405, 0.4683, 0.5789, 0.4659, 0.5879, 0.4828, 0.5464, 0.4997, 0.4294, 0.4047, 0.4458, 0.4327, 0.4146, 0.4573, 0.3902, 0.4152, 0.7696, 0.4671, 0.8349, 0.4302, 0.8457, 0.4483, 0.7738, 0.4997, 0.09504, 0.4195, 0.09541, 0.3855, 0.1185, 0.3802, 0.1225, 0.4068, 0.2446, 0.5464, 0.2084, 0.6057, 0.1595, 0.5735, 0.1975, 0.5198, 0.1486, 0.4832, 0.08887, 0.4909, 0.1079, 0.4419, 0.1316, 0.4336, 0.4805, 0.4571, 0.5028, 0.4759, 0.4962, 0.5055, 0.4565, 0.4896, 0.008991, 0.8495, 0.01605, 0.808, 0.06439, 0.792, 0.06987, 0.8028, 0.7548, 0.862, 0.6885, 0.8639, 0.7093, 0.8007, 0.7352, 0.7999, 0.3154, 0.4293, 0.3049, 0.4032, 0.3203, 0.3802, 0.3364, 0.4189, 0.2426, 0.4254, 0.2467, 0.4585, 0.2275, 0.4668, 0.2258, 0.4161, 0.2713, 0.4785, 0.3036, 0.469, 0.3353, 0.4936, 0.266, 0.4905, 0.2807, 0.3935, 0.2555, 0.4023, 0.2421, 0.3802, 0.2814, 0.3802, 0.3049, 0.4032, 0.2807, 0.3935, 0.2814, 0.3802, 0.3203, 0.3802, 0.2467, 0.4585, 0.2713, 0.4785, 0.266, 0.4905, 0.2275, 0.4668, 0.3023, 0.5788, 0.2593, 0.6434, 0.2084, 0.6057, 0.2446, 0.5464, 0.3353, 0.4936, 0.3023, 0.5788, 0.2446, 0.5464, 0.266, 0.4905, 0.2078, 0.7066, 0.1627, 0.7601, 0.1086, 0.7193, 0.1599, 0.6643, 0.9128, 0.8696, 0.8813, 0.8847, 0.8748, 0.8496, 0.9128, 0.8392, 0.8748, 0.8496, 0.8915, 0.8186, 0.2593, 0.6434, 0.2078, 0.7066, 0.1599, 0.6643, 0.2084, 0.6057, 0.2555, 0.4023, 0.2426, 0.4254, 0.2258, 0.4161, 0.2421, 0.3802, 0.3036, 0.469, 0.3154, 0.4293, 0.3364, 0.4189, 0.3353, 0.4936, 0.1475, 0.9383, 0.1354, 0.928, 0.1816, 0.9003, 0.1747, 0.9142, 0.1079, 0.4419, 0.09504, 0.4195, 0.1225, 0.4068, 0.1316, 0.4336, 0.3982, 0.3802, 0.4294, 0.4047, 0.3902, 0.4152, 0.3701, 0.3802, 0.5028, 0.4759, 0.5405, 0.4683, 0.5464, 0.4997, 0.4962, 0.5055, 0.2421, 0.3802, 0.2258, 0.4161, 0.1979, 0.4089, 0.2008, 0.3802, 0.1595, 0.5735, 0.1121, 0.625, 0.06655, 0.5681, 0.1115, 0.5285, 0.08887, 0.4909, 0.03699, 0.4642, 0.09504, 0.4195, 0.1079, 0.4419, 0.1316, 0.4336, 0.1225, 0.4068, 0.1512, 0.4025, 0.155, 0.4232, 0.2008, 0.3802, 0.1979, 0.4089, 0.1512, 0.4025, 0.1428, 0.3802, 0.6794, 0.5431, 0.7004, 0.4951, 0.721, 0.5582, 0.7011, 0.5753, 0.9522, 0.6593, 0.9403, 0.6436, 0.9334, 0.5867, 0.9522, 0.5759, 0.6391, 0.4646, 0.6667, 0.4051, 0.7004, 0.4951, 0.6794, 0.5431, 0.8316, 0.3462, 0.8542, 0.3245, 0.903, 0.3474, 0.8762, 0.3897, 0.8762, 0.3897, 0.903, 0.3474, 0.9755, 0.3824, 0.9037, 0.4153, 0.2084, 0.6057, 0.1599, 0.6643, 0.1121, 0.625, 0.1595, 0.5735, 0.6391, 0.4646, 0.6202, 0.3955, 0.6563, 0.3298, 0.6667, 0.4051, 0.7772, 0.3128, 0.7158, 0.2419, 0.7164, 0.229, 0.8133, 0.3024, 0.8316, 0.3462, 0.7772, 0.3128, 0.8133, 0.3024, 0.8542, 0.3245, 0.8915, 0.8186, 0.8748, 0.8496, 0.8624, 0.8115, 0.4962, 0.5055, 0.5464, 0.4997, 0.5544, 0.5666, 0.4739, 0.5738, 0.6202, 0.3955, 0.6319, 0.2642, 0.6595, 0.2536, 0.6563, 0.3298, 0.3701, 0.3802, 0.3902, 0.4152, 0.3364, 0.4189, 0.3203, 0.3802, 0.8624, 0.8115, 0.8748, 0.8496, 0.8382, 0.8281, 0.8748, 0.8496, 0.8813, 0.8847, 0.8557, 0.8806, 0.8392, 0.8598, 0.8382, 0.8281, 0.8748, 0.8496, 0.8748, 0.8496, 0.9128, 0.8392, 0.9128, 0.8696, 0.5065, 0.423, 0.5343, 0.4336, 0.5405, 0.4683, 0.5028, 0.4759, 0.4922, 0.3802, 0.4911, 0.3907, 0.4294, 0.4047, 0.3982, 0.3802, 0.4958, 0.4126, 0.5065, 0.423, 0.5028, 0.4759, 0.4805, 0.4571, 0.4911, 0.3907, 0.4898, 0.4053, 0.4458, 0.4327, 0.4294, 0.4047, 0.5343, 0.4336, 0.5583, 0.4199, 0.5789, 0.4659, 0.5405, 0.4683, 0.4898, 0.4053, 0.4958, 0.4126, 0.4805, 0.4571, 0.4458, 0.4327, 0.01864, 0.8858, 0.008991, 0.8495, 0.06987, 0.8028, 0.08085, 0.8229, 0.1358, 0.9197, 0.0922, 0.9255, 0.1158, 0.8526, 0.1381, 0.8599, 0.1782, 0.8944, 0.1358, 0.9197, 0.1381, 0.8599, 0.156, 0.8491, 0.0922, 0.9255, 0.04873, 0.9125, 0.09857, 0.8412, 0.1158, 0.8526, 0.08085, 0.8229, 0.06987, 0.8028, 0.07463, 0.8014, 0.08497, 0.8179, 0.9195, 0.9053, 0.9195, 0.9209, 0.9129, 0.9185, 0.913, 0.9042, 0.1381, 0.8599, 0.1158, 0.8526, 0.1181, 0.8463, 0.1396, 0.8544, 0.8536, 0.9366, 0.8546, 0.9058, 0.8619, 0.9066, 0.8666, 0.9343, 0.6665, 0.947, 0.6638, 0.9199, 0.6717, 0.9202, 0.6735, 0.9476, 0.8616, 0.9579, 0.8536, 0.9366, 0.8666, 0.9343, 0.8672, 0.9534, 0.6735, 0.9476, 0.6717, 0.9202, 0.685, 0.9069, 0.685, 0.9444, 0.8672, 0.9534, 0.8666, 0.9343, 0.8771, 0.9326, 0.8771, 0.9592, 0.08497, 0.8179, 0.07463, 0.8014, 0.07972, 0.7943, 0.09027, 0.8149, 0.913, 0.9042, 0.9129, 0.9185, 0.9019, 0.9229, 0.9023, 0.9063, 0.1396, 0.8544, 0.1181, 0.8463, 0.1253, 0.8392, 0.1506, 0.8444, 0.8666, 0.9343, 0.8619, 0.9066, 0.8691, 0.9042, 0.8771, 0.9326, 0.07972, 0.7943, 0.07796, 0.7815, 0.1236, 0.7607, 0.1272, 0.7697, 0.1506, 0.8444, 0.1253, 0.8392, 0.1566, 0.7992, 0.1693, 0.8042, 0.106, 0.8306, 0.09027, 0.8149, 0.1316, 0.7849, 0.1425, 0.7934, 0.1759, 0.8591, 0.1506, 0.8444, 0.1693, 0.8042, 0.1816, 0.8091, 0.1253, 0.8392, 0.106, 0.8306, 0.1425, 0.7934, 0.1566, 0.7992, 0.09027, 0.8149, 0.07972, 0.7943, 0.1272, 0.7697, 0.1316, 0.7849, 0.9236, 0.8092, 0.9533, 0.808, 0.9508, 0.8206, 0.9262, 0.8215, 0.6229, 0.9614, 0.6202, 0.9459, 0.6283, 0.9471, 0.6293, 0.9617, 0.9238, 0.7869, 0.9552, 0.7858, 0.9545, 0.7964, 0.923, 0.7976, 0.8287, 0.9375, 0.8297, 0.906, 0.8371, 0.9067, 0.8414, 0.9348, 0.6202, 0.9459, 0.621, 0.9186, 0.6284, 0.9195, 0.6283, 0.9471, 0.8384, 0.958, 0.8287, 0.9375, 0.8414, 0.9348, 0.8437, 0.9537, 0.6283, 0.9471, 0.6284, 0.9195, 0.6414, 0.9069, 0.6414, 0.9437, 0.8437, 0.9537, 0.8414, 0.9348, 0.853, 0.9327, 0.853, 0.9583, 0.9005, 0.6644, 0.8919, 0.6779, 0.8781, 0.6713, 0.8819, 0.6589, 0.6293, 0.9617, 0.6283, 0.9471, 0.6414, 0.9437, 0.6397, 0.9599, 0.8807, 0.6001, 0.892, 0.6164, 0.8788, 0.6231, 0.8705, 0.6061, 0.8414, 0.9348, 0.8371, 0.9067, 0.8443, 0.9042, 0.853, 0.9327, 0.9017, 0.6307, 0.9005, 0.6644, 0.8819, 0.6589, 0.8832, 0.6366, 0.8832, 0.6366, 0.8819, 0.6589, 0.8624, 0.6588, 0.8623, 0.6378, 0.8705, 0.6061, 0.8788, 0.6231, 0.8612, 0.6246, 0.8576, 0.6089, 0.8809, 0.6956, 0.8919, 0.6779, 0.924, 0.7126, 0.9041, 0.7184, 0.9251, 0.7589, 0.9262, 0.7415, 0.9457, 0.7412, 0.9508, 0.758, 0.9016, 0.5759, 0.9216, 0.5797, 0.892, 0.6164, 0.8807, 0.6001, 0.09041, 0.9388, 0.03672, 0.9249, 0.04873, 0.9125, 0.0922, 0.9255, 0.1816, 0.9003, 0.1354, 0.928, 0.1358, 0.9197, 0.1782, 0.8944, 0.1354, 0.928, 0.09041, 0.9388, 0.0922, 0.9255, 0.1358, 0.9197, 0.007683, 0.8974, 0.0002958, 0.8543, 0.008991, 0.8495, 0.01864, 0.8858, 0.0002958, 0.8543, 0.009441, 0.8095, 0.01605, 0.808, 0.008991, 0.8495, 0.03672, 0.9249, 0.007683, 0.8974, 0.01864, 0.8858, 0.04873, 0.9125, 0.8919, 0.6779, 0.9005, 0.6644, 0.9299, 0.6914, 0.924, 0.7126, 0.9262, 0.7415, 0.9264, 0.7229, 0.9482, 0.7226, 0.9457, 0.7412, 0.9216, 0.5797, 0.9271, 0.6009, 0.9017, 0.6307, 0.892, 0.6164, 0.8919, 0.6779, 0.8809, 0.6956, 0.8698, 0.6896, 0.8781, 0.6713, 0.9251, 0.7589, 0.9508, 0.758, 0.9552, 0.7858, 0.9238, 0.7869, 0.892, 0.6164, 0.9017, 0.6307, 0.8832, 0.6366, 0.8788, 0.6231, 0.8612, 0.6246, 0.8623, 0.6378, 0.8439, 0.636, 0.8361, 0.6231, 0.8788, 0.6231, 0.8832, 0.6366, 0.8623, 0.6378, 0.8612, 0.6246, 0.8819, 0.6589, 0.8781, 0.6713, 0.8605, 0.6698, 0.8624, 0.6588, 0.923, 0.7976, 0.9545, 0.7964, 0.9533, 0.808, 0.9236, 0.8092, 0.8781, 0.6713, 0.8698, 0.6896, 0.8566, 0.6857, 0.8605, 0.6698, 0.9508, 0.8206, 0.9552, 0.833, 0.9266, 0.834, 0.9262, 0.8215, 0.8306, 0.6285, 0.8439, 0.636, 0.8426, 0.6588, 0.8287, 0.6614, 0.8605, 0.6698, 0.8566, 0.6857, 0.8416, 0.6833, 0.8334, 0.6704, 0.8623, 0.6378, 0.8624, 0.6588, 0.8426, 0.6588, 0.8439, 0.636, 0.8576, 0.6089, 0.8612, 0.6246, 0.8361, 0.6231, 0.8434, 0.6101, 0.8624, 0.6588, 0.8605, 0.6698, 0.8334, 0.6704, 0.8426, 0.6588, 0.9264, 0.7229, 0.9264, 0.7198, 0.944, 0.719, 0.9482, 0.7226, 0.9233, 0.621, 0.9017, 0.6307, 0.9271, 0.6009, 0.9328, 0.6029, 0.9005, 0.6644, 0.9239, 0.6728, 0.9328, 0.6895, 0.9299, 0.6914, 0.9239, 0.6728, 0.9005, 0.6644, 0.9159, 0.6617, 0.9233, 0.621, 0.9173, 0.6396, 0.9017, 0.6307, 0.9017, 0.6307, 0.9173, 0.6396, 0.9159, 0.6617, 0.9005, 0.6644, 0.7608, 0.7969, 0.7352, 0.7999, 0.735, 0.7966, 0.7596, 0.7932, 0.6885, 0.8639, 0.6603, 0.799, 0.6807, 0.791, 0.7093, 0.8007, 0.8019, 0.8046, 0.7898, 0.8469, 0.7608, 0.7969, 0.7794, 0.7867, 0.7898, 0.8469, 0.7548, 0.862, 0.7352, 0.7999, 0.7608, 0.7969, 0.8028, 0.8578, 0.7584, 0.8756, 0.7548, 0.862, 0.7898, 0.8469, 0.8105, 0.7955, 0.8028, 0.8578, 0.7898, 0.8469, 0.8019, 0.8046, 0.6697, 0.8742, 0.6477, 0.7956, 0.6603, 0.799, 0.6885, 0.8639, 0.7584, 0.8756, 0.6697, 0.8742, 0.6885, 0.8639, 0.7548, 0.862, 0.7345, 0.7914, 0.7106, 0.7909, 0.7123, 0.7479, 0.7297, 0.7487, 0.7794, 0.7867, 0.7608, 0.7969, 0.7596, 0.7932, 0.7776, 0.7844, 0.7093, 0.8007, 0.6807, 0.791, 0.6825, 0.7886, 0.7098, 0.7964, 0.7352, 0.7999, 0.7093, 0.8007, 0.7098, 0.7964, 0.735, 0.7966, 0.5355, 0.7608, 0.5712, 0.7773, 0.5673, 0.7866, 0.5332, 0.773, 0.7585, 0.7887, 0.7345, 0.7914, 0.7297, 0.7487, 0.7506, 0.7484, 0.777, 0.7796, 0.7585, 0.7887, 0.7506, 0.7484, 0.766, 0.7414, 0.7106, 0.7909, 0.6822, 0.7833, 0.6907, 0.7433, 0.7123, 0.7479, 0.7098, 0.7964, 0.6825, 0.7886, 0.6822, 0.7833, 0.7106, 0.7909, 0.7776, 0.7844, 0.7596, 0.7932, 0.7585, 0.7887, 0.777, 0.7796, 0.7596, 0.7932, 0.735, 0.7966, 0.7345, 0.7914, 0.7585, 0.7887, 0.735, 0.7966, 0.7098, 0.7964, 0.7106, 0.7909, 0.7345, 0.7914, 0.7644, 0.8929, 0.6487, 0.8866, 0.6697, 0.8742, 0.7584, 0.8756, 0.6487, 0.8866, 0.6287, 0.7928, 0.6477, 0.7956, 0.6697, 0.8742, 0.8196, 0.7835, 0.8196, 0.8707, 0.8028, 0.8578, 0.8105, 0.7955, 0.8196, 0.8707, 0.7644, 0.8929, 0.7584, 0.8756, 0.8028, 0.8578, 0.5012, 0.7607, 0.5355, 0.7608, 0.5332, 0.773, 0.4993, 0.7728, 0.5854, 0.7933, 0.6069, 0.7902, 0.6076, 0.7962, 0.5854, 0.7992, 0.5712, 0.7773, 0.5913, 0.7907, 0.5863, 0.7983, 0.5673, 0.7866, 0.5332, 0.773, 0.5673, 0.7866, 0.5664, 0.7937, 0.5297, 0.7833, 0.4993, 0.7728, 0.5332, 0.773, 0.5297, 0.7833, 0.4917, 0.7831, 0.5854, 0.7992, 0.6076, 0.7962, 0.6092, 0.8025, 0.5851, 0.8052, 0.5673, 0.7866, 0.5863, 0.7983, 0.5851, 0.8052, 0.5664, 0.7937, 0.5819, 0.8236, 0.6164, 0.8212, 0.6164, 0.8445, 0.5849, 0.8444, 0.5601, 0.828, 0.5819, 0.8236, 0.5826, 0.8607, 0.5592, 0.8614, 0.5164, 0.8179, 0.5601, 0.828, 0.5592, 0.8614, 0.5154, 0.8586, 0.4859, 0.822, 0.5164, 0.8179, 0.5154, 0.8586, 0.4902, 0.8655, 0.5154, 0.8586, 0.5592, 0.8614, 0.5592, 0.8814, 0.5157, 0.88, 0.4902, 0.8655, 0.5154, 0.8586, 0.5157, 0.88, 0.4962, 0.8915, 0.5849, 0.8444, 0.6164, 0.8445, 0.6164, 0.8583, 0.5872, 0.858, 0.5592, 0.8614, 0.5826, 0.8607, 0.5783, 0.8852, 0.5592, 0.8814, 0.4962, 0.8915, 0.5157, 0.88, 0.5171, 0.8932, 0.5008, 0.9085, 0.5872, 0.858, 0.6164, 0.8583, 0.616, 0.8668, 0.5891, 0.8662, 0.5592, 0.8814, 0.5783, 0.8852, 0.5757, 0.9009, 0.5585, 0.8937, 0.5157, 0.88, 0.5592, 0.8814, 0.5585, 0.8937, 0.5171, 0.8932, 0.5891, 0.8662, 0.616, 0.8668, 0.6138, 0.8742, 0.5911, 0.875, 0.5585, 0.8937, 0.5757, 0.9009, 0.5728, 0.9179, 0.561, 0.9101, 0.5171, 0.8932, 0.5585, 0.8937, 0.561, 0.9101, 0.5156, 0.9098, 0.5008, 0.9085, 0.5171, 0.8932, 0.5156, 0.9098, 0.5038, 0.924, 0.4917, 0.7831, 0.5297, 0.7833, 0.5164, 0.8179, 0.4859, 0.822, 0.5297, 0.7833, 0.5664, 0.7937, 0.5601, 0.828, 0.5164, 0.8179, 0.5601, 0.828, 0.5664, 0.7937, 0.5669, 0.7951, 0.5609, 0.8267, 0.5851, 0.8052, 0.6092, 0.8025, 0.6164, 0.8212, 0.5819, 0.8236, 0.5842, 0.8058, 0.5816, 0.8228, 0.5812, 0.822, 0.5832, 0.8063, 0.5664, 0.7937, 0.5851, 0.8052, 0.5842, 0.8058, 0.5669, 0.7951, 0.5851, 0.8052, 0.5819, 0.8236, 0.5816, 0.8228, 0.5842, 0.8058, 0.5819, 0.8236, 0.5601, 0.828, 0.5609, 0.8267, 0.5816, 0.8228, 0.5618, 0.8256, 0.5674, 0.7965, 0.5683, 0.7979, 0.5692, 0.8066, 0.5729, 0.8155, 0.5609, 0.8267, 0.5669, 0.7951, 0.5674, 0.7965, 0.5618, 0.8256, 0.5669, 0.7951, 0.5842, 0.8058, 0.5832, 0.8063, 0.5674, 0.7965, 0.5816, 0.8228, 0.5609, 0.8267, 0.5618, 0.8256, 0.5812, 0.822, 0.5683, 0.7979, 0.5831, 0.8046, 0.5823, 0.8088, 0.5692, 0.8066, 0.5674, 0.7965, 0.5832, 0.8063, 0.5831, 0.8046, 0.5683, 0.7979, 0.5782, 0.8152, 0.5812, 0.822, 0.5781, 0.8197, 0.577, 0.8185, 0.5832, 0.8063, 0.5812, 0.822, 0.5782, 0.8152, 0.5825, 0.8079, 0.5831, 0.8046, 0.5775, 0.8201, 0.5769, 0.8201, 0.5773, 0.8197, 0.5774, 0.8198, 0.5618, 0.8256, 0.5729, 0.8155, 0.5769, 0.8201, 0.5775, 0.8201, 0.5729, 0.8155, 0.5782, 0.8155, 0.5766, 0.819, 0.5769, 0.8201, 0.5791, 0.8205, 0.5618, 0.8256, 0.5775, 0.8201, 0.5782, 0.82, 0.5775, 0.8197, 0.5774, 0.8198, 0.5773, 0.8197, 0.5773, 0.8196, 0.5782, 0.82, 0.5775, 0.8201, 0.5774, 0.8198, 0.5775, 0.8198, 0.577, 0.8185, 0.5781, 0.8197, 0.5775, 0.8198, 0.5773, 0.8196, 0.5769, 0.8201, 0.5766, 0.819, 0.5773, 0.8196, 0.5773, 0.8197, 0.52, 0.9268, 0.5156, 0.9098, 0.561, 0.9101, 0.5626, 0.924, 0.5692, 0.8066, 0.5823, 0.8088, 0.5782, 0.8155, 0.5729, 0.8155, 0.3902, 0.3452, 0.3364, 0.3415, 0.3353, 0.2668, 0.4146, 0.3031, 0.7731, 0.105, 0.7816, 0.1391, 0.7304, 0.1797, 0.7126, 0.1513, 0.8061, 0.1878, 0.8287, 0.2136, 0.7355, 0.2041, 0.7312, 0.1955, 0.8884, 0.1922, 0.9579, 0.1933, 0.9486, 0.2504, 0.8874, 0.2389, 0.5464, 0.2607, 0.5544, 0.1938, 0.6196, 0.2167, 0.5879, 0.2776, 0.8726, 0.7718, 0.8392, 0.7628, 0.8557, 0.742, 0.4146, 0.3031, 0.3353, 0.2668, 0.4025, 0.2087, 0.4565, 0.2708, 0.8826, 0.2698, 0.8687, 0.2973, 0.8193, 0.2717, 0.841, 0.2491, 0.841, 0.2491, 0.8193, 0.2717, 0.7197, 0.22, 0.7252, 0.2121, 0.8884, 0.1922, 0.8874, 0.2389, 0.8287, 0.2136, 0.8061, 0.1878, 0.4565, 0.2708, 0.4025, 0.2087, 0.4739, 0.1866, 0.4962, 0.2549, 0.1975, 0.2406, 0.1486, 0.2772, 0.1115, 0.2319, 0.1595, 0.1869, 0.8407, 0.07012, 0.8722, 0.1113, 0.7816, 0.1391, 0.7731, 0.105, 0.16, 0.09606, 0.1121, 0.1354, 0.06212, 0.09249, 0.1086, 0.04112, 0.9294, 0.2965, 0.9997, 0.3357, 0.9829, 0.3566, 0.9164, 0.3221, 0.9579, 0.1933, 0.9789, 0.1917, 0.9853, 0.2581, 0.9486, 0.2504, 0.8826, 0.2698, 0.9294, 0.2965, 0.9164, 0.3221, 0.8687, 0.2973, 0.8407, 0.07012, 0.9336, 0.04588, 0.9506, 0.1187, 0.8722, 0.1113, 0.2415, 0.78, 0.2788, 0.8439, 0.2625, 0.8582, 0.2141, 0.8005, 0.8722, 0.1113, 0.9506, 0.1187, 0.9579, 0.1933, 0.8884, 0.1922, 0.9336, 0.04588, 0.9971, 0.02646, 0.9797, 0.1033, 0.9506, 0.1187, 0.7816, 0.1391, 0.8061, 0.1878, 0.7312, 0.1955, 0.7304, 0.1797, 0.1979, 0.3515, 0.1512, 0.3579, 0.155, 0.3372, 0.1842, 0.3145, 0.1842, 0.3145, 0.155, 0.3372, 0.1316, 0.3268, 0.1486, 0.2772, 0.266, 0.2699, 0.2275, 0.2936, 0.1975, 0.2406, 0.2446, 0.214, 0.1225, 0.3536, 0.1512, 0.3579, 0.1428, 0.3802, 0.1185, 0.3802, 0.037, 0.2962, 0.09504, 0.3409, 0.09541, 0.3749, 0.0002958, 0.3285, 0.1121, 0.1354, 0.06656, 0.1923, 0.02631, 0.1612, 0.06212, 0.09249, 0.2275, 0.2936, 0.1842, 0.3145, 0.1486, 0.2772, 0.1975, 0.2406, 0.2258, 0.3443, 0.1979, 0.3515, 0.1842, 0.3145, 0.2275, 0.2936, 0.4458, 0.3277, 0.4146, 0.3031, 0.4565, 0.2708, 0.4805, 0.3033, 0.5405, 0.2921, 0.5464, 0.2607, 0.5879, 0.2776, 0.5789, 0.2945, 0.4294, 0.3557, 0.3902, 0.3452, 0.4146, 0.3031, 0.4458, 0.3277, 0.9506, 0.1187, 0.9797, 0.1033, 0.9789, 0.1917, 0.9579, 0.1933, 0.09504, 0.3409, 0.1225, 0.3536, 0.1185, 0.3802, 0.09541, 0.3749, 0.2446, 0.214, 0.1975, 0.2406, 0.1595, 0.1869, 0.2085, 0.1547, 0.1486, 0.2772, 0.1316, 0.3268, 0.1079, 0.3185, 0.08888, 0.2695, 0.4805, 0.3033, 0.4565, 0.2708, 0.4962, 0.2549, 0.5028, 0.2845, 0.2033, 0.8307, 0.2519, 0.8745, 0.2465, 0.8833, 0.2065, 0.8665, 0.7548, 0.6203, 0.7352, 0.6824, 0.7093, 0.6816, 0.6885, 0.6184, 0.3154, 0.3311, 0.3364, 0.3415, 0.3203, 0.3802, 0.3049, 0.3572, 0.2426, 0.335, 0.2258, 0.3443, 0.2275, 0.2936, 0.2468, 0.3019, 0.2713, 0.2819, 0.266, 0.2699, 0.3353, 0.2668, 0.3036, 0.2914, 0.2807, 0.3669, 0.2814, 0.3802, 0.2421, 0.3802, 0.2555, 0.3581, 0.3049, 0.3572, 0.3203, 0.3802, 0.2814, 0.3802, 0.2807, 0.3669, 0.2468, 0.3019, 0.2275, 0.2936, 0.266, 0.2699, 0.2713, 0.2819, 0.3023, 0.1817, 0.2446, 0.214, 0.2085, 0.1547, 0.2594, 0.117, 0.3353, 0.2668, 0.266, 0.2699, 0.2446, 0.214, 0.3023, 0.1817, 0.2078, 0.05385, 0.16, 0.09606, 0.1086, 0.04112, 0.1627, 0.0002958, 0.9128, 0.7529, 0.8726, 0.7718, 0.8813, 0.7379, 0.9128, 0.7834, 0.8915, 0.804, 0.8726, 0.7718, 0.2594, 0.117, 0.2085, 0.1547, 0.16, 0.09606, 0.2078, 0.05385, 0.2555, 0.3581, 0.2421, 0.3802, 0.2258, 0.3443, 0.2426, 0.335, 0.3036, 0.2914, 0.3353, 0.2668, 0.3364, 0.3415, 0.3154, 0.3311, 0.327, 0.7652, 0.3484, 0.7875, 0.3532, 0.7998, 0.3161, 0.7731, 0.1079, 0.3185, 0.1316, 0.3268, 0.1225, 0.3536, 0.09504, 0.3409, 0.3982, 0.3802, 0.3701, 0.3802, 0.3902, 0.3452, 0.4294, 0.3557, 0.5028, 0.2845, 0.4962, 0.2549, 0.5464, 0.2607, 0.5405, 0.2921, 0.2421, 0.3802, 0.2008, 0.3802, 0.1979, 0.3515, 0.2258, 0.3443, 0.1595, 0.1869, 0.1115, 0.2319, 0.06656, 0.1923, 0.1121, 0.1354, 0.08888, 0.2695, 0.1079, 0.3185, 0.09504, 0.3409, 0.037, 0.2962, 0.1316, 0.3268, 0.155, 0.3372, 0.1512, 0.3579, 0.1225, 0.3536, 0.2008, 0.3802, 0.1428, 0.3802, 0.1512, 0.3579, 0.1979, 0.3515, 0.9608, 0.001151, 0.9997, 0.0002958, 0.9971, 0.02646, 0.9336, 0.04588, 0.1958, 0.877, 0.1821, 0.8221, 0.1963, 0.8261, 0.201, 0.8647, 0.8734, 0.01334, 0.9608, 0.001151, 0.9336, 0.04588, 0.8407, 0.07012, 0.8874, 0.2389, 0.9486, 0.2504, 0.9294, 0.2965, 0.8826, 0.2698, 0.9486, 0.2504, 0.9853, 0.2581, 0.9997, 0.3357, 0.9294, 0.2965, 0.2085, 0.1547, 0.1595, 0.1869, 0.1121, 0.1354, 0.16, 0.09606, 0.8734, 0.01334, 0.8407, 0.07012, 0.7731, 0.105, 0.8061, 0.03756, 0.8287, 0.2136, 0.841, 0.2491, 0.7252, 0.2121, 0.7355, 0.2041, 0.8874, 0.2389, 0.8826, 0.2698, 0.841, 0.2491, 0.8287, 0.2136, 0.8915, 0.804, 0.8624, 0.8111, 0.8726, 0.7718, 0.4962, 0.2549, 0.4739, 0.1866, 0.5544, 0.1938, 0.5464, 0.2607, 0.8061, 0.03756, 0.7731, 0.105, 0.7126, 0.1513, 0.7054, 0.1227, 0.3701, 0.3802, 0.3203, 0.3802, 0.3364, 0.3415, 0.3902, 0.3452, 0.8624, 0.8111, 0.8382, 0.7945, 0.8726, 0.7718, 0.8726, 0.7718, 0.8557, 0.742, 0.8813, 0.7379, 0.8392, 0.7628, 0.8726, 0.7718, 0.8382, 0.7945, 0.8726, 0.7718, 0.9128, 0.7529, 0.9128, 0.7834, 0.5064, 0.3374, 0.5028, 0.2845, 0.5405, 0.2921, 0.5343, 0.3268, 0.4922, 0.3802, 0.3982, 0.3802, 0.4294, 0.3557, 0.4911, 0.3697, 0.4958, 0.3478, 0.4805, 0.3033, 0.5028, 0.2845, 0.5064, 0.3374, 0.4911, 0.3697, 0.4294, 0.3557, 0.4458, 0.3277, 0.4898, 0.3551, 0.5343, 0.3268, 0.5405, 0.2921, 0.5789, 0.2945, 0.5582, 0.3405, 0.4898, 0.3551, 0.4458, 0.3277, 0.4805, 0.3033, 0.4958, 0.3478, 0.2141, 0.8005, 0.2625, 0.8582, 0.2519, 0.8745, 0.2033, 0.8307, 0.3158, 0.7802, 0.3136, 0.8309, 0.2942, 0.8355, 0.2793, 0.7722, 0.35, 0.8046, 0.328, 0.8413, 0.3136, 0.8309, 0.3158, 0.7802, 0.2793, 0.7722, 0.2942, 0.8355, 0.2788, 0.8439, 0.2415, 0.78, 0.2625, 0.8582, 0.2657, 0.8627, 0.2559, 0.876, 0.2519, 0.8745, 0.725, 0.9246, 0.7185, 0.9257, 0.7184, 0.9114, 0.725, 0.9089, 0.3136, 0.8309, 0.3145, 0.8357, 0.2957, 0.841, 0.2942, 0.8355, 0.8777, 0.9267, 0.8907, 0.929, 0.886, 0.9567, 0.8787, 0.9575, 0.6883, 0.9075, 0.6953, 0.9069, 0.6934, 0.9344, 0.6856, 0.9346, 0.8858, 0.9054, 0.8914, 0.9099, 0.8907, 0.929, 0.8777, 0.9267, 0.6953, 0.9069, 0.7068, 0.9101, 0.7068, 0.9476, 0.6934, 0.9344, 0.8914, 0.9099, 0.9013, 0.9042, 0.9013, 0.9307, 0.8907, 0.929, 0.2657, 0.8627, 0.2699, 0.8658, 0.2598, 0.8821, 0.2559, 0.876, 0.7185, 0.9257, 0.7079, 0.9235, 0.7074, 0.9069, 0.7184, 0.9114, 0.3145, 0.8357, 0.3231, 0.8449, 0.3013, 0.8475, 0.2957, 0.841, 0.8907, 0.929, 0.9013, 0.9307, 0.8932, 0.9592, 0.886, 0.9567, 0.2598, 0.8821, 0.2979, 0.9063, 0.2943, 0.9135, 0.2574, 0.8928, 0.3231, 0.8449, 0.3359, 0.8802, 0.3248, 0.8835, 0.3013, 0.8475, 0.2844, 0.8534, 0.3125, 0.8874, 0.3027, 0.8938, 0.2699, 0.8658, 0.3455, 0.8344, 0.3466, 0.877, 0.3359, 0.8802, 0.3231, 0.8449, 0.3013, 0.8475, 0.3248, 0.8835, 0.3125, 0.8874, 0.2844, 0.8534, 0.2699, 0.8658, 0.3027, 0.8938, 0.2979, 0.9063, 0.2598, 0.8821, 0.9236, 0.8595, 0.9262, 0.8472, 0.9508, 0.8481, 0.9533, 0.8606, 0.6447, 0.9073, 0.6511, 0.9069, 0.6502, 0.9216, 0.642, 0.9228, 0.9238, 0.8817, 0.923, 0.8711, 0.9545, 0.8722, 0.9552, 0.8829, 0.9334, 0.6851, 0.9461, 0.6877, 0.9418, 0.7159, 0.9344, 0.7166, 0.642, 0.9228, 0.6502, 0.9216, 0.6503, 0.9491, 0.6428, 0.95, 0.9431, 0.6646, 0.9484, 0.6689, 0.9461, 0.6877, 0.9334, 0.6851, 0.6502, 0.9216, 0.6632, 0.925, 0.6632, 0.9617, 0.6503, 0.9491, 0.9484, 0.6689, 0.9577, 0.6643, 0.9577, 0.6899, 0.9461, 0.6877, 0.3057, 0.9116, 0.3172, 0.9134, 0.3161, 0.9211, 0.3069, 0.9212, 0.6511, 0.9069, 0.6615, 0.9088, 0.6632, 0.925, 0.6502, 0.9216, 0.3328, 0.8814, 0.337, 0.8872, 0.3281, 0.8945, 0.3225, 0.8875, 0.9461, 0.6877, 0.9577, 0.6899, 0.949, 0.7184, 0.9418, 0.7159, 0.3135, 0.8929, 0.3222, 0.9007, 0.3172, 0.9134, 0.3057, 0.9116, 0.3222, 0.9007, 0.3333, 0.9068, 0.3279, 0.9182, 0.3172, 0.9134, 0.337, 0.8872, 0.3433, 0.8921, 0.3374, 0.8998, 0.3281, 0.8945, 0.3084, 0.9337, 0.2899, 0.9403, 0.2805, 0.9321, 0.3069, 0.9212, 0.9251, 0.9097, 0.9508, 0.9107, 0.9457, 0.9275, 0.9262, 0.9272, 0.3275, 0.8628, 0.3328, 0.8814, 0.3225, 0.8875, 0.3155, 0.8598, 0.2787, 0.7607, 0.2793, 0.7722, 0.2415, 0.78, 0.2322, 0.7687, 0.3532, 0.7998, 0.35, 0.8046, 0.3158, 0.7802, 0.3161, 0.7731, 0.3161, 0.7731, 0.3158, 0.7802, 0.2793, 0.7722, 0.2787, 0.7607, 0.2056, 0.7899, 0.2141, 0.8005, 0.2033, 0.8307, 0.1963, 0.8261, 0.1963, 0.8261, 0.2033, 0.8307, 0.2065, 0.8665, 0.201, 0.8647, 0.2322, 0.7687, 0.2415, 0.78, 0.2141, 0.8005, 0.2056, 0.7899, 0.3069, 0.9212, 0.2805, 0.9321, 0.2826, 0.9189, 0.3057, 0.9116, 0.9262, 0.9272, 0.9457, 0.9275, 0.9482, 0.9461, 0.9264, 0.9458, 0.3155, 0.8598, 0.3225, 0.8875, 0.3135, 0.8929, 0.3071, 0.87, 0.3069, 0.9212, 0.3161, 0.9211, 0.316, 0.9332, 0.3084, 0.9337, 0.9251, 0.9097, 0.9238, 0.8817, 0.9552, 0.8829, 0.9508, 0.9107, 0.3225, 0.8875, 0.3281, 0.8945, 0.3222, 0.9007, 0.3135, 0.8929, 0.3374, 0.8998, 0.3516, 0.9054, 0.3439, 0.9105, 0.3333, 0.9068, 0.3281, 0.8945, 0.3374, 0.8998, 0.3333, 0.9068, 0.3222, 0.9007, 0.3172, 0.9134, 0.3279, 0.9182, 0.3261, 0.9248, 0.3161, 0.9211, 0.923, 0.8711, 0.9236, 0.8595, 0.9533, 0.8606, 0.9545, 0.8722, 0.3161, 0.9211, 0.3261, 0.9248, 0.3243, 0.9345, 0.316, 0.9332, 0.9508, 0.8481, 0.9262, 0.8472, 0.9266, 0.8346, 0.9552, 0.8357, 0.3532, 0.9098, 0.3458, 0.9284, 0.3388, 0.9233, 0.3439, 0.9105, 0.3261, 0.9248, 0.3409, 0.9321, 0.333, 0.937, 0.3243, 0.9345, 0.3333, 0.9068, 0.3439, 0.9105, 0.3388, 0.9233, 0.3279, 0.9182, 0.3433, 0.8921, 0.3509, 0.8963, 0.3516, 0.9054, 0.3374, 0.8998, 0.3279, 0.9182, 0.3388, 0.9233, 0.3409, 0.9321, 0.3261, 0.9248, 0.9264, 0.9458, 0.9482, 0.9461, 0.944, 0.9496, 0.9264, 0.9488, 0.3042, 0.8821, 0.3035, 0.8697, 0.3071, 0.87, 0.3135, 0.8929, 0.3057, 0.9116, 0.2826, 0.9189, 0.2815, 0.9172, 0.2907, 0.9103, 0.2907, 0.9103, 0.2979, 0.9063, 0.3057, 0.9116, 0.3042, 0.8821, 0.3135, 0.8929, 0.3027, 0.8938, 0.3135, 0.8929, 0.3057, 0.9116, 0.2979, 0.9063, 0.3027, 0.8938, 0.7608, 0.6854, 0.7596, 0.6891, 0.735, 0.6857, 0.7352, 0.6824, 0.6885, 0.6184, 0.7093, 0.6816, 0.6807, 0.6913, 0.6603, 0.6833, 0.8019, 0.6777, 0.7794, 0.6956, 0.7608, 0.6854, 0.7898, 0.6354, 0.7898, 0.6354, 0.7608, 0.6854, 0.7352, 0.6824, 0.7548, 0.6203, 0.8028, 0.6245, 0.7898, 0.6354, 0.7548, 0.6203, 0.7584, 0.6067, 0.8105, 0.6868, 0.8019, 0.6777, 0.7898, 0.6354, 0.8028, 0.6245, 0.6697, 0.6081, 0.6885, 0.6184, 0.6603, 0.6833, 0.6477, 0.6867, 0.7584, 0.6067, 0.7548, 0.6203, 0.6885, 0.6184, 0.6697, 0.6081, 0.7345, 0.6909, 0.7297, 0.7336, 0.7123, 0.7344, 0.7106, 0.6913, 0.7794, 0.6956, 0.7776, 0.6979, 0.7596, 0.6891, 0.7608, 0.6854, 0.7093, 0.6816, 0.7098, 0.6859, 0.6825, 0.6937, 0.6807, 0.6913, 0.7352, 0.6824, 0.735, 0.6857, 0.7098, 0.6859, 0.7093, 0.6816, 0.3809, 0.933, 0.3805, 0.9259, 0.4008, 0.9176, 0.4017, 0.9243, 0.7585, 0.6936, 0.7506, 0.7339, 0.7297, 0.7336, 0.7345, 0.6909, 0.777, 0.7027, 0.766, 0.7409, 0.7506, 0.7339, 0.7585, 0.6936, 0.7106, 0.6913, 0.7123, 0.7344, 0.6907, 0.739, 0.6822, 0.699, 0.7098, 0.6859, 0.7106, 0.6913, 0.6822, 0.699, 0.6825, 0.6937, 0.7776, 0.6979, 0.777, 0.7027, 0.7585, 0.6936, 0.7596, 0.6891, 0.7596, 0.6891, 0.7585, 0.6936, 0.7345, 0.6909, 0.735, 0.6857, 0.735, 0.6857, 0.7345, 0.6909, 0.7106, 0.6913, 0.7098, 0.6859, 0.7644, 0.5894, 0.7584, 0.6067, 0.6697, 0.6081, 0.6487, 0.5957, 0.6487, 0.5957, 0.6697, 0.6081, 0.6477, 0.6867, 0.6287, 0.6895, 0.8196, 0.6988, 0.8105, 0.6868, 0.8028, 0.6245, 0.8196, 0.6116, 0.8196, 0.6116, 0.8028, 0.6245, 0.7584, 0.6067, 0.7644, 0.5894, 0.3628, 0.931, 0.3625, 0.9246, 0.3805, 0.9259, 0.3809, 0.933, 0.4207, 0.9383, 0.4212, 0.9259, 0.467, 0.9336, 0.465, 0.946, 0.4017, 0.9243, 0.4008, 0.9176, 0.4176, 0.9182, 0.4176, 0.9242, 0.3805, 0.9259, 0.3792, 0.92, 0.401, 0.9116, 0.4008, 0.9176, 0.3625, 0.9246, 0.3591, 0.9191, 0.3792, 0.92, 0.3805, 0.9259, 0.4212, 0.9259, 0.4209, 0.9135, 0.4707, 0.9207, 0.467, 0.9336, 0.4008, 0.9176, 0.401, 0.9116, 0.4209, 0.9135, 0.4176, 0.9182, 0.4132, 0.8819, 0.4156, 0.8356, 0.4851, 0.8318, 0.4853, 0.8824, 0.401, 0.8908, 0.3917, 0.8699, 0.4037, 0.8656, 0.4132, 0.8819, 0.3718, 0.9002, 0.3675, 0.8772, 0.3917, 0.8699, 0.401, 0.8908, 0.3555, 0.8994, 0.3538, 0.8766, 0.3675, 0.8772, 0.3718, 0.9002, 0.3675, 0.8772, 0.3651, 0.8661, 0.3881, 0.8592, 0.3917, 0.8699, 0.3538, 0.8766, 0.3538, 0.8628, 0.3651, 0.8661, 0.3675, 0.8772, 0.4156, 0.8356, 0.4183, 0.8042, 0.4853, 0.8001, 0.4851, 0.8318, 0.3917, 0.8699, 0.3881, 0.8592, 0.3972, 0.8541, 0.4037, 0.8656, 0.3538, 0.8628, 0.3542, 0.8541, 0.3641, 0.8594, 0.3651, 0.8661, 0.4183, 0.8042, 0.4212, 0.7844, 0.4848, 0.7792, 0.4853, 0.8001, 0.3881, 0.8592, 0.3857, 0.8533, 0.393, 0.8467, 0.3972, 0.8541, 0.3651, 0.8661, 0.3641, 0.8594, 0.3857, 0.8533, 0.3881, 0.8592, 0.4212, 0.7844, 0.4245, 0.7628, 0.4794, 0.7607, 0.4848, 0.7792, 0.3857, 0.8533, 0.3841, 0.8447, 0.3886, 0.8387, 0.393, 0.8467, 0.3641, 0.8594, 0.3616, 0.8515, 0.3841, 0.8447, 0.3857, 0.8533, 0.3542, 0.8541, 0.3538, 0.8459, 0.3616, 0.8515, 0.3641, 0.8594, 0.3591, 0.9191, 0.3555, 0.8994, 0.3718, 0.9002, 0.3792, 0.92, 0.3792, 0.92, 0.3718, 0.9002, 0.401, 0.8908, 0.401, 0.9116, 0.401, 0.8908, 0.402, 0.8911, 0.4011, 0.9107, 0.401, 0.9116, 0.4209, 0.9135, 0.4132, 0.8819, 0.4853, 0.8824, 0.4707, 0.9207, 0.4203, 0.9112, 0.4196, 0.9089, 0.4124, 0.8878, 0.4128, 0.8849, 0.401, 0.9116, 0.4011, 0.9107, 0.4203, 0.9112, 0.4209, 0.9135, 0.4209, 0.9135, 0.4203, 0.9112, 0.4128, 0.8849, 0.4132, 0.8819, 0.4132, 0.8819, 0.4128, 0.8849, 0.402, 0.8911, 0.401, 0.8908, 0.4029, 0.8913, 0.4067, 0.8936, 0.4044, 0.9033, 0.4016, 0.9098, 0.4011, 0.9098, 0.402, 0.8911, 0.4029, 0.8913, 0.4011, 0.9098, 0.4011, 0.9107, 0.4011, 0.9107, 0.4011, 0.9098, 0.4196, 0.9089, 0.4203, 0.9112, 0.4128, 0.8849, 0.4124, 0.8878, 0.4029, 0.8913, 0.402, 0.8911, 0.4016, 0.9098, 0.4044, 0.9033, 0.4151, 0.9012, 0.4185, 0.9082, 0.4011, 0.9098, 0.4016, 0.9098, 0.4185, 0.9082, 0.4196, 0.9089, 0.409, 0.8923, 0.4082, 0.8907, 0.4084, 0.8894, 0.4124, 0.8878, 0.4196, 0.9089, 0.4185, 0.9082, 0.4143, 0.9011, 0.409, 0.8923, 0.4124, 0.8878, 0.4065, 0.8908, 0.4074, 0.8908, 0.4074, 0.8908, 0.4072, 0.8914, 0.4029, 0.8913, 0.4065, 0.8908, 0.4072, 0.8914, 0.4067, 0.8936, 0.4067, 0.8936, 0.4072, 0.8914, 0.4082, 0.8908, 0.41, 0.8927, 0.4103, 0.8876, 0.4085, 0.8901, 0.4065, 0.8908, 0.4029, 0.8913, 0.4076, 0.8908, 0.4075, 0.8907, 0.4074, 0.8908, 0.4074, 0.8908, 0.4085, 0.8901, 0.4077, 0.8909, 0.4074, 0.8908, 0.4065, 0.8908, 0.4082, 0.8907, 0.4075, 0.8907, 0.4075, 0.8906, 0.4084, 0.8894, 0.4072, 0.8914, 0.4074, 0.8908, 0.4075, 0.8906, 0.4082, 0.8908, 0.3614, 0.8429, 0.3827, 0.8376, 0.3841, 0.8447, 0.3616, 0.8515, 0.4044, 0.9033, 0.4067, 0.8936, 0.41, 0.8927, 0.4151, 0.9012])
me_cube_001.materials.append(mat_material_001)
me_cube_001.use_remesh_preserve_volume = False
me_cube_001.use_remesh_preserve_attributes = False
me_cube_001.use_mirror_vertex_groups = False
me_cube_001.use_paint_bone_selection = False
me_cube_001.use_paint_mask = True
me_cube_001.update()
me_cube = bpy.data.meshes.new('Cube')
me_cube.from_pydata([(0.4199, -0.272, 3.268), (0.7172, -0.6861, -0.5889), (0.1945, 0.2143, 0.6583), (0.7814, 0.6902, -0.5812), (0.2517, 0.3804, 0.7138), (0.0, -1.238, 1.644), (0.8644, -0.6904, 1.838), (1.107, 0.07192, 1.63), (0.96, 0.6085, 1.642), (0.0, 0.7699, -0.8173), (0.0, 0.6802, 0.7242), (0.5903, 0.6937, 0.4124), (0.8613, -0.1685, -0.5764), (0.2149, 0.277, 0.6878), (0.6381, -0.2934, 0.09709), (0.0, -1.0, -0.5889), (0.0, 0.2473, 0.6867), (0.8531, -0.152, -1.398), (-0.003132, -0.611, 0.03161), (0.6964, 0.03557, 0.3389), (0.0, 0.7382, -0.3198), (0.0, 1.127, 1.644), (0.9002, -0.1771, -1.244), (0.7913, 0.4376, -1.244), (0.0, -0.9992, -1.249), (0.6808, -0.6416, -1.245), (0.0, 0.709, -1.459), (0.8471, -0.6857, 2.438), (0.685, 0.4634, -1.463), (0.0, -0.6346, -1.756), (0.6036, -0.5394, -1.487), (0.0, 0.5005, -1.624), (0.0, 0.1112, -1.755), (0.0, -1.14, 2.632), (0.0, 1.173, 2.632), (1.074, 0.02117, 2.626), (0.9041, 0.5994, 2.626), (0.0, -0.247, 3.389), (0.0, 0.1298, 3.389), (0.0, -0.04121, 3.389), (0.4327, -0.03329, 3.272), (0.4221, 0.1753, 3.263), (0.7824, 0.008112, 3.052), (0.713, -0.4415, 3.081), (0.0, -0.802, 3.081), (0.0, 0.8562, 3.081), (0.6648, 0.4254, 3.052), (0.0, -0.8489, 1.087), (0.6528, 0.5611, 1.185), (0.6382, -0.2094, 1.094), (0.7042, 0.2239, 1.158), (0.0, 0.8457, 1.214), (0.9984, -0.5742, 1.576), (0.967, -0.5928, 2.632), (0.2566, -1.012, 1.838), (0.0, 1.233, 2.132), (0.2567, -0.9857, 2.438), (1.028, 0.6396, 2.134), (1.075, -0.516, 2.164), (0.1273, -0.9679, 2.134), (1.206, 0.03838, 2.138), (0.9889, -0.6088, 2.134), (0.0, -1.063, 2.133), (0.1628, 0.5698, 0.7931), (0.4268, -1.003, -0.5889), (0.3416, 0.7247, -0.4474), (0.08479, 0.2391, 0.6795), (0.4481, -0.9691, 1.475), (0.2172, -0.2901, 3.31), (0.3682, -0.6011, -0.1107), (0.2718, 0.8263, 0.2433), (0.4982, 0.9902, 1.645), (0.3108, -0.951, -1.249), (0.325, 0.8385, -1.247), (0.158, -0.5233, -1.744), (0.1775, 0.5278, -1.624), (0.06115, -0.02944, -1.842), (0.4533, -0.906, 2.787), (0.4747, 1.0, 2.625), (0.2262, 0.204, 3.307), (0.2046, -0.03432, 3.343), (0.3253, 0.6972, 3.057), (0.3527, -0.7278, 3.081), (0.3317, 0.7827, 1.216), (0.3322, -0.5482, 1.071), (0.5591, -0.978, 1.708), (0.5469, -0.9146, 2.57), (0.5553, 1.08, 2.133), (0.5073, -0.07553, 2.134), (0.0, -0.5943, 0.8706), (0.4607, 0.2916, 0.9545), (0.5012, 0.5118, 1.007), (0.4368, -0.05014, 0.8662), (0.0, 0.7642, 1.095), (0.224, -0.2493, 0.8341), (0.2632, 0.6866, 1.008), (0.3319, 0.8644, -3.632), (0.4523, 0.3324, -2.395), (0.383, -0.05784, -2.579), (0.142, 0.04993, -2.533), (0.2051, 0.3807, -2.377), (0.1176, 0.1738, -2.472), (0.4689, 0.193, -2.547), (0.4387, 0.3281, -2.461), (0.378, -0.009236, -2.637), (0.1527, 0.06777, -2.588), (0.1377, 0.7257, -3.725), (0.1346, 0.1819, -2.533), (0.1115, 0.8644, -3.632), (0.3147, 0.7257, -3.725), (0.1112, 0.8315, -3.74), (0.1114, 0.1188, -2.66), (0.3671, 0.8315, -3.74), (0.04643, 0.6926, -3.581), (0.3657, 0.6227, -3.028), (0.3031, 0.7621, -2.959), (0.2937, 0.5011, -3.094), (0.418, 0.6926, -3.581), (0.3584, 0.8127, -3.534), (0.08476, 0.6428, -3.018), (0.5469, 0.1557, -2.472), (0.09289, 0.8127, -3.534), (0.0929, 0.5892, -3.622), (0.3332, 0.5892, -3.622), (0.3734, 0.7862, -3.434), (0.07308, 0.4961, -3.398), (0.4647, 0.193, -2.538), (0.09089, 0.7862, -3.434), (0.3592, 0.4961, -3.398), (0.02045, 0.6303, -3.414), (0.2108, 0.3985, -2.445), (0.1549, 0.1819, -2.533), (0.5299, 0.2169, -2.612), (0.4393, 0.4173, -2.514), (0.3661, 0.01716, -2.709), (0.444, 0.6303, -3.414), (0.1781, 0.5552, -2.496), (0.08297, 0.2497, -2.596), (0.444, 0.6751, -3.272), (0.3126, 0.9444, -3.022), (0.1386, 0.9432, -3.018), (0.1223, 0.5626, -3.085), (0.1459, 0.7666, -2.957), (0.02045, 0.6751, -3.272), (0.07834, -0.006974, -1.914), (0.177, -0.46, -1.835), (0.5792, -0.4862, -1.666), (0.8063, -0.07939, -1.577), (0.6588, 0.4141, -1.608), (0.1817, 0.5017, -1.716), (0.102, 0.8153, -3.343), (0.06691, 0.5543, -3.211), (0.1223, 0.9912, -3.166), (0.1445, 0.7817, -2.979), (0.3828, 0.8153, -3.343), (0.3718, 0.5543, -3.211), (0.3525, 0.9912, -3.166), (0.3389, 0.7827, -2.986), (1.356, 0.4793, -0.2008), (1.236, 0.4681, -0.4039), (1.426, 0.2245, -0.2155), (1.287, 0.1666, -0.4121), (0.912, 0.05121, -0.2662), (0.9588, 0.1561, 0.1765), (0.8848, 0.5615, -0.311), (0.9107, 0.5211, 0.19), (1.383, 0.4747, -0.2296), (1.272, 0.4617, -0.4164), (1.447, 0.2405, -0.2431), (1.319, 0.1872, -0.4238), (1.782, 0.5433, -0.5777), (1.679, 0.5379, -0.7568), (1.833, 0.3062, -0.606), (1.714, 0.2767, -0.7571), (1.352, 0.1796, -0.4637), (1.497, 0.2389, -0.2652), (1.426, 0.4994, -0.2491), (1.3, 0.4847, -0.4547), (0.8446, 0.0998, 0.2472), (0.8899, -0.04445, -0.4012), (0.8398, 0.6325, -0.4286), (0.7712, 0.5928, 0.2868), (1.845, 0.552, -0.6206), (1.735, 0.5448, -0.8033), (1.898, 0.3082, -0.6478), (1.771, 0.2749, -0.8022), (1.89, 0.5672, -0.67), (1.761, 0.5569, -0.8764), (1.945, 0.3016, -0.6924), (1.797, 0.2642, -0.8694), (2.228, 0.6313, -1.144), (2.095, 0.6171, -1.267), (2.265, 0.2852, -1.14), (2.118, 0.2386, -1.22), (2.292, 0.6185, -1.289), (2.192, 0.6065, -1.402), (2.324, 0.294, -1.283), (2.213, 0.2561, -1.355), (2.328, 0.606, -1.375), (2.242, 0.5939, -1.493), (2.356, 0.304, -1.367), (2.258, 0.2707, -1.446), (2.33, 0.595, -1.483), (2.277, 0.5595, -1.572), (2.358, 0.3001, -1.482), (2.298, 0.2855, -1.547), (1.911, 0.6322, -1.052), (1.949, 0.2153, -1.03), (2.095, 0.2539, -0.8951), (2.042, 0.6435, -0.8826), (1.945, 0.3016, -0.6924), (1.797, 0.2642, -0.8694), (1.949, 0.2153, -1.03), (2.095, 0.2539, -0.8951), (1.945, 0.3016, -0.6924), (1.797, 0.2642, -0.8694), (1.949, 0.2153, -1.03), (2.095, 0.2539, -0.8951), (1.945, 0.3016, -0.6924), (1.797, 0.2642, -0.8694), (1.974, 0.1026, -0.9735), (2.071, 0.1324, -0.8858), (2.073, 0.2019, -1.119), (2.189, 0.2325, -1.012), (2.085, 0.08788, -1.067), (2.161, 0.1116, -0.9981), (2.217, 0.1541, -1.185), (2.265, 0.1583, -1.139), (2.207, 0.08145, -1.17), (2.257, 0.09701, -1.124), (1.974, 0.2259, -0.745), (1.845, 0.1897, -0.8963)], [], [(84, 49, 52, 67), (70, 63, 4, 11), (19, 13, 2, 14), (12, 1, 25, 22), (83, 51, 21, 71), (88, 61, 27), (49, 50, 7, 52), (64, 69, 18, 15), (69, 66, 16, 18), (12, 19, 14, 1), (50, 48, 8, 7), (35, 36, 46, 42), (65, 70, 11, 3), (87, 55, 34, 78), (72, 24, 29, 74), (22, 25, 30, 17), (64, 15, 24, 72), (65, 3, 23, 73), (147, 146, 98, 120), (3, 12, 22, 23), (73, 23, 28, 75), (11, 4, 13, 19), (82, 43, 0, 68), (43, 42, 40, 0), (58, 60, 35, 53), (80, 39, 37, 68), (81, 45, 38, 79), (78, 34, 45, 81), (53, 35, 42, 43), (77, 53, 43, 82), (92, 90, 50, 49), (95, 93, 51, 83), (94, 92, 49, 84), (23, 22, 17, 28), (79, 38, 39, 80), (60, 57, 36, 35), (42, 46, 41, 40), (90, 91, 48, 50), (145, 144, 101, 99), (163, 162, 161, 160), (85, 54, 5, 67), (86, 27, 53, 77), (61, 6, 52, 58), (59, 56, 33, 62), (54, 59, 62, 5), (27, 61, 58, 53), (7, 8, 57, 60), (52, 7, 60, 58), (71, 21, 55, 87), (85, 6, 88), (54, 88, 59), (8, 71, 87, 57), (56, 86, 77, 33), (6, 85, 67, 52), (31, 75, 76, 32), (41, 79, 80, 40), (89, 94, 84, 47), (91, 95, 83, 48), (33, 77, 82, 44), (36, 78, 81, 46), (46, 81, 79, 41), (40, 80, 68, 0), (44, 82, 68, 37), (26, 73, 75, 31), (32, 76, 74, 29), (9, 65, 73, 26), (1, 64, 72, 25), (25, 72, 74, 30), (57, 87, 78, 36), (9, 20, 70, 65), (14, 2, 66, 69), (1, 14, 69, 64), (59, 88, 56), (48, 83, 71, 8), (20, 10, 63, 70), (47, 84, 67, 5), (56, 88, 86), (88, 6, 61), (27, 86, 88), (88, 54, 85), (4, 63, 95, 91), (16, 66, 94, 89), (13, 4, 91, 90), (66, 2, 92, 94), (63, 10, 93, 95), (2, 13, 90, 92), (146, 145, 99, 98), (149, 148, 97, 100), (144, 149, 100, 101), (148, 147, 120, 97), (98, 99, 105, 104), (99, 101, 107, 105), (100, 97, 103, 130), (120, 98, 104, 102), (101, 100, 130, 107), (97, 120, 102, 103), (107, 130, 136, 137), (103, 102, 132, 133), (104, 105, 111, 134), (105, 107, 137, 111), (130, 103, 133, 136), (102, 104, 134, 132), (111, 137, 119, 141), (136, 133, 115, 142), (132, 134, 116, 114), (137, 136, 142, 119), (133, 132, 114, 115), (134, 111, 141, 116), (121, 118, 96, 108), (99, 101, 131, 105), (150, 154, 124, 127), (120, 98, 104, 126), (101, 100, 130, 131), (97, 120, 126, 103), (131, 130, 136, 137), (103, 126, 132, 133), (151, 143, 129, 125), (105, 131, 137, 111), (154, 138, 135, 124), (126, 104, 134, 132), (155, 151, 125, 128), (128, 125, 122, 123), (124, 135, 117, 118), (150, 143, 140, 152), (152, 140, 139, 156), (156, 139, 138, 154), (28, 17, 147, 148), (76, 75, 149, 144), (75, 28, 148, 149), (30, 74, 145, 146), (74, 76, 144, 145), (17, 30, 146, 147), (143, 151, 153, 140), (140, 153, 157, 139), (139, 157, 155, 138), (143, 150, 127, 129), (152, 156, 154, 150), (138, 155, 128, 135), (117, 123, 109, 112), (135, 128, 123, 117), (125, 129, 113, 122), (127, 124, 118, 121), (129, 127, 121, 113), (96, 112, 110, 108), (112, 109, 106, 110), (113, 121, 108, 110), (123, 122, 106, 109), (118, 117, 112, 96), (122, 113, 110, 106), (153, 142, 115, 157), (114, 155, 157, 115), (151, 119, 142, 153), (119, 151, 141), (114, 116, 155), (155, 116, 141, 151), (158, 160, 168, 166), (162, 164, 159, 161), (164, 165, 158, 159), (165, 163, 160, 158), (181, 178, 163, 165), (180, 181, 165, 164), (179, 180, 164, 162), (178, 179, 162, 163), (175, 174, 173, 172), (159, 158, 166, 167), (161, 159, 167, 169), (160, 161, 169, 168), (170, 172, 184, 182), (176, 175, 172, 170), (177, 176, 170, 171), (174, 177, 171, 173), (169, 167, 177, 174), (167, 166, 176, 177), (166, 168, 175, 176), (168, 169, 174, 175), (19, 12, 179, 178), (12, 3, 180, 179), (3, 11, 181, 180), (11, 19, 178, 181), (171, 170, 182, 183), (173, 171, 183, 185), (172, 173, 185, 184), (182, 184, 188, 186), (183, 182, 186, 187), (185, 183, 187, 189), (184, 185, 189, 188), (207, 206, 191, 193), (208, 207, 193, 192), (209, 208, 192, 190), (206, 209, 190, 191), (190, 192, 196, 194), (191, 190, 194, 195), (193, 191, 195, 197), (192, 193, 197, 196), (195, 194, 198, 199), (197, 195, 199, 201), (196, 197, 201, 200), (194, 196, 200, 198), (201, 199, 203, 205), (200, 201, 205, 204), (198, 200, 204, 202), (199, 198, 202, 203), (187, 186, 209, 206), (186, 188, 208, 209), (208, 188, 210, 213), (189, 187, 206, 207), (211, 212, 216, 215), (188, 189, 211, 210), (189, 207, 212, 211), (207, 208, 213, 212), (217, 214, 218, 230, 221), (213, 210, 214, 217), (210, 211, 215, 214), (212, 213, 217, 216), (218, 219, 231, 230), (214, 215, 219, 218), (220, 216, 222, 224), (215, 216, 220, 231, 219), (223, 225, 229, 227), (217, 221, 225, 223), (221, 220, 224, 225), (216, 217, 223, 222), (226, 227, 229, 228), (222, 223, 227, 226), (224, 222, 226, 228), (225, 224, 228, 229), (203, 202, 204, 205), (230, 231, 220, 221)])
me_cube.use_remesh_preserve_volume = False
me_cube.use_remesh_preserve_attributes = False
me_cube.use_mirror_vertex_groups = False
me_cube.update()
me_cube_002 = bpy.data.meshes.new('Cube.002')
me_cube_002.from_pydata([(0.4199, -0.272, 3.268), (0.7172, -0.6861, -0.5889), (0.1945, 0.2143, 0.6583), (0.7814, 0.6902, -0.5812), (0.2517, 0.3804, 0.7138), (0.0, -1.238, 1.644), (0.8644, -0.6904, 1.838), (1.107, 0.07192, 1.63), (0.96, 0.6085, 1.642), (0.0, 0.7699, -0.8173), (0.0, 0.6802, 0.7242), (0.5903, 0.6937, 0.4124), (0.8613, -0.1685, -0.5764), (0.2149, 0.277, 0.6878), (0.6381, -0.2934, 0.09709), (0.0, -1.0, -0.5889), (0.0, 0.2473, 0.6867), (0.8531, -0.152, -1.398), (-0.003132, -0.611, 0.03161), (0.6964, 0.03557, 0.3389), (0.0, 0.7382, -0.3198), (0.0, 1.127, 1.644), (0.9002, -0.1771, -1.244), (0.7913, 0.4376, -1.244), (0.0, -0.9992, -1.249), (0.6808, -0.6416, -1.245), (0.0, 0.709, -1.459), (0.8471, -0.6857, 2.438), (0.685, 0.4634, -1.463), (0.0, -0.6346, -1.756), (0.6036, -0.5394, -1.487), (0.0, 0.5005, -1.624), (0.0, 0.1112, -1.755), (0.0, -1.14, 2.632), (0.0, 1.173, 2.632), (1.074, 0.02117, 2.626), (0.9041, 0.5994, 2.626), (0.0, -0.247, 3.389), (0.0, 0.1298, 3.389), (0.0, -0.04121, 3.389), (0.4327, -0.03329, 3.272), (0.4221, 0.1753, 3.263), (0.7824, 0.008112, 3.052), (0.713, -0.4415, 3.081), (0.0, -0.802, 3.081), (0.0, 0.8562, 3.081), (0.6648, 0.4254, 3.052), (0.0, -0.8489, 1.087), (0.6528, 0.5611, 1.185), (0.6382, -0.2094, 1.094), (0.7042, 0.2239, 1.158), (0.0, 0.8457, 1.214), (0.9984, -0.5742, 1.576), (0.967, -0.5928, 2.632), (0.2566, -1.012, 1.838), (0.0, 1.233, 2.132), (0.2567, -0.9857, 2.438), (1.028, 0.6396, 2.134), (1.075, -0.516, 2.164), (0.1273, -0.9679, 2.134), (1.206, 0.03838, 2.138), (0.9889, -0.6088, 2.134), (0.0, -1.063, 2.133), (0.1628, 0.5698, 0.7931), (0.4268, -1.003, -0.5889), (0.3416, 0.7247, -0.4474), (0.08479, 0.2391, 0.6795), (0.4481, -0.9691, 1.475), (0.2172, -0.2901, 3.31), (0.3682, -0.6011, -0.1107), (0.2718, 0.8263, 0.2433), (0.4982, 0.9902, 1.645), (0.3108, -0.951, -1.249), (0.325, 0.8385, -1.247), (0.158, -0.5233, -1.744), (0.1775, 0.5278, -1.624), (0.06115, -0.02944, -1.842), (0.4533, -0.906, 2.787), (0.4747, 1.0, 2.625), (0.2262, 0.204, 3.307), (0.2046, -0.03432, 3.343), (0.3253, 0.6972, 3.057), (0.3527, -0.7278, 3.081), (0.3317, 0.7827, 1.216), (0.3322, -0.5482, 1.071), (0.5591, -0.978, 1.708), (0.5469, -0.9146, 2.57), (0.5553, 1.08, 2.133), (0.5073, -0.07553, 2.134), (0.0, -0.5943, 0.8706), (0.4607, 0.2916, 0.9545), (0.5012, 0.5118, 1.007), (0.4368, -0.05014, 0.8662), (0.0, 0.7642, 1.095), (0.224, -0.2493, 0.8341), (0.2632, 0.6866, 1.008), (0.3319, 0.8644, -3.632), (0.4523, 0.3324, -2.395), (0.383, -0.05784, -2.579), (0.142, 0.04993, -2.533), (0.2051, 0.3807, -2.377), (0.1176, 0.1738, -2.472), (0.4689, 0.193, -2.547), (0.4387, 0.3281, -2.461), (0.378, -0.009236, -2.637), (0.1527, 0.06777, -2.588), (0.1377, 0.7257, -3.725), (0.1346, 0.1819, -2.533), (0.1115, 0.8644, -3.632), (0.3147, 0.7257, -3.725), (0.1112, 0.8315, -3.74), (0.1114, 0.1188, -2.66), (0.3671, 0.8315, -3.74), (0.04643, 0.6926, -3.581), (0.3657, 0.6227, -3.028), (0.3031, 0.7621, -2.959), (0.2937, 0.5011, -3.094), (0.418, 0.6926, -3.581), (0.3584, 0.8127, -3.534), (0.08476, 0.6428, -3.018), (0.5469, 0.1557, -2.472), (0.09289, 0.8127, -3.534), (0.0929, 0.5892, -3.622), (0.3332, 0.5892, -3.622), (0.3734, 0.7862, -3.434), (0.07308, 0.4961, -3.398), (0.4647, 0.193, -2.538), (0.09089, 0.7862, -3.434), (0.3592, 0.4961, -3.398), (0.02045, 0.6303, -3.414), (0.2108, 0.3985, -2.445), (0.1549, 0.1819, -2.533), (0.5299, 0.2169, -2.612), (0.4393, 0.4173, -2.514), (0.3661, 0.01716, -2.709), (0.444, 0.6303, -3.414), (0.1781, 0.5552, -2.496), (0.08297, 0.2497, -2.596), (0.444, 0.6751, -3.272), (0.3126, 0.9444, -3.022), (0.1386, 0.9432, -3.018), (0.1223, 0.5626, -3.085), (0.1459, 0.7666, -2.957), (0.02045, 0.6751, -3.272), (0.07834, -0.006974, -1.914), (0.177, -0.46, -1.835), (0.5792, -0.4862, -1.666), (0.8063, -0.07939, -1.577), (0.6588, 0.4141, -1.608), (0.1817, 0.5017, -1.716), (0.102, 0.8153, -3.343), (0.06691, 0.5543, -3.211), (0.1223, 0.9912, -3.166), (0.1445, 0.7817, -2.979), (0.3828, 0.8153, -3.343), (0.3718, 0.5543, -3.211), (0.3525, 0.9912, -3.166), (0.3389, 0.7827, -2.986), (1.356, 0.4793, -0.2008), (1.236, 0.4681, -0.4039), (1.426, 0.2245, -0.2155), (1.287, 0.1666, -0.4121), (0.912, 0.05121, -0.2662), (0.9588, 0.1561, 0.1765), (0.8848, 0.5615, -0.311), (0.9107, 0.5211, 0.19), (1.383, 0.4747, -0.2296), (1.272, 0.4617, -0.4164), (1.447, 0.2405, -0.2431), (1.319, 0.1872, -0.4238), (1.782, 0.5433, -0.5777), (1.679, 0.5379, -0.7568), (1.833, 0.3062, -0.606), (1.714, 0.2767, -0.7571), (1.352, 0.1796, -0.4637), (1.497, 0.2389, -0.2652), (1.426, 0.4994, -0.2491), (1.3, 0.4847, -0.4547), (0.8446, 0.0998, 0.2472), (0.8899, -0.04445, -0.4012), (0.8398, 0.6325, -0.4286), (0.7712, 0.5928, 0.2868), (1.845, 0.552, -0.6206), (1.735, 0.5448, -0.8033), (1.898, 0.3082, -0.6478), (1.771, 0.2749, -0.8022), (1.89, 0.5672, -0.67), (1.761, 0.5569, -0.8764), (1.945, 0.3016, -0.6924), (1.797, 0.2642, -0.8694), (2.228, 0.6313, -1.144), (2.095, 0.6171, -1.267), (2.265, 0.2852, -1.14), (2.118, 0.2386, -1.22), (2.292, 0.6185, -1.289), (2.192, 0.6065, -1.402), (2.324, 0.294, -1.283), (2.213, 0.2561, -1.355), (2.328, 0.606, -1.375), (2.242, 0.5939, -1.493), (2.356, 0.304, -1.367), (2.258, 0.2707, -1.446), (2.33, 0.595, -1.483), (2.277, 0.5595, -1.572), (2.358, 0.3001, -1.482), (2.298, 0.2855, -1.547), (1.911, 0.6322, -1.052), (1.949, 0.2153, -1.03), (2.095, 0.2539, -0.8951), (2.042, 0.6435, -0.8826), (1.945, 0.3016, -0.6924), (1.797, 0.2642, -0.8694), (1.949, 0.2153, -1.03), (2.095, 0.2539, -0.8951), (1.945, 0.3016, -0.6924), (1.797, 0.2642, -0.8694), (1.949, 0.2153, -1.03), (2.095, 0.2539, -0.8951), (1.945, 0.3016, -0.6924), (1.797, 0.2642, -0.8694), (1.974, 0.1026, -0.9735), (2.071, 0.1324, -0.8858), (2.073, 0.2019, -1.119), (2.189, 0.2325, -1.012), (2.085, 0.08788, -1.067), (2.161, 0.1116, -0.9981), (2.217, 0.1541, -1.185), (2.265, 0.1583, -1.139), (2.207, 0.08145, -1.17), (2.257, 0.09701, -1.124), (1.974, 0.2259, -0.745), (1.845, 0.1897, -0.8963)], [], [(84, 49, 52, 67), (70, 63, 4, 11), (19, 13, 2, 14), (12, 1, 25, 22), (83, 51, 21, 71), (88, 61, 27), (49, 50, 7, 52), (64, 69, 18, 15), (69, 66, 16, 18), (12, 19, 14, 1), (50, 48, 8, 7), (35, 36, 46, 42), (65, 70, 11, 3), (87, 55, 34, 78), (72, 24, 29, 74), (22, 25, 30, 17), (64, 15, 24, 72), (65, 3, 23, 73), (147, 146, 98, 120), (3, 12, 22, 23), (73, 23, 28, 75), (11, 4, 13, 19), (82, 43, 0, 68), (43, 42, 40, 0), (58, 60, 35, 53), (80, 39, 37, 68), (81, 45, 38, 79), (78, 34, 45, 81), (53, 35, 42, 43), (77, 53, 43, 82), (92, 90, 50, 49), (95, 93, 51, 83), (94, 92, 49, 84), (23, 22, 17, 28), (79, 38, 39, 80), (60, 57, 36, 35), (42, 46, 41, 40), (90, 91, 48, 50), (145, 144, 101, 99), (163, 162, 161, 160), (85, 54, 5, 67), (86, 27, 53, 77), (61, 6, 52, 58), (59, 56, 33, 62), (54, 59, 62, 5), (27, 61, 58, 53), (7, 8, 57, 60), (52, 7, 60, 58), (71, 21, 55, 87), (85, 6, 88), (54, 88, 59), (8, 71, 87, 57), (56, 86, 77, 33), (6, 85, 67, 52), (31, 75, 76, 32), (41, 79, 80, 40), (89, 94, 84, 47), (91, 95, 83, 48), (33, 77, 82, 44), (36, 78, 81, 46), (46, 81, 79, 41), (40, 80, 68, 0), (44, 82, 68, 37), (26, 73, 75, 31), (32, 76, 74, 29), (9, 65, 73, 26), (1, 64, 72, 25), (25, 72, 74, 30), (57, 87, 78, 36), (9, 20, 70, 65), (14, 2, 66, 69), (1, 14, 69, 64), (59, 88, 56), (48, 83, 71, 8), (20, 10, 63, 70), (47, 84, 67, 5), (56, 88, 86), (88, 6, 61), (27, 86, 88), (88, 54, 85), (4, 63, 95, 91), (16, 66, 94, 89), (13, 4, 91, 90), (66, 2, 92, 94), (63, 10, 93, 95), (2, 13, 90, 92), (146, 145, 99, 98), (149, 148, 97, 100), (144, 149, 100, 101), (148, 147, 120, 97), (98, 99, 105, 104), (99, 101, 107, 105), (100, 97, 103, 130), (120, 98, 104, 102), (101, 100, 130, 107), (97, 120, 102, 103), (107, 130, 136, 137), (103, 102, 132, 133), (104, 105, 111, 134), (105, 107, 137, 111), (130, 103, 133, 136), (102, 104, 134, 132), (111, 137, 119, 141), (136, 133, 115, 142), (132, 134, 116, 114), (137, 136, 142, 119), (133, 132, 114, 115), (134, 111, 141, 116), (121, 118, 96, 108), (99, 101, 131, 105), (150, 154, 124, 127), (120, 98, 104, 126), (101, 100, 130, 131), (97, 120, 126, 103), (131, 130, 136, 137), (103, 126, 132, 133), (151, 143, 129, 125), (105, 131, 137, 111), (154, 138, 135, 124), (126, 104, 134, 132), (155, 151, 125, 128), (128, 125, 122, 123), (124, 135, 117, 118), (150, 143, 140, 152), (152, 140, 139, 156), (156, 139, 138, 154), (28, 17, 147, 148), (76, 75, 149, 144), (75, 28, 148, 149), (30, 74, 145, 146), (74, 76, 144, 145), (17, 30, 146, 147), (143, 151, 153, 140), (140, 153, 157, 139), (139, 157, 155, 138), (143, 150, 127, 129), (152, 156, 154, 150), (138, 155, 128, 135), (117, 123, 109, 112), (135, 128, 123, 117), (125, 129, 113, 122), (127, 124, 118, 121), (129, 127, 121, 113), (96, 112, 110, 108), (112, 109, 106, 110), (113, 121, 108, 110), (123, 122, 106, 109), (118, 117, 112, 96), (122, 113, 110, 106), (153, 142, 115, 157), (114, 155, 157, 115), (151, 119, 142, 153), (119, 151, 141), (114, 116, 155), (155, 116, 141, 151), (158, 160, 168, 166), (162, 164, 159, 161), (164, 165, 158, 159), (165, 163, 160, 158), (181, 178, 163, 165), (180, 181, 165, 164), (179, 180, 164, 162), (178, 179, 162, 163), (175, 174, 173, 172), (159, 158, 166, 167), (161, 159, 167, 169), (160, 161, 169, 168), (170, 172, 184, 182), (176, 175, 172, 170), (177, 176, 170, 171), (174, 177, 171, 173), (169, 167, 177, 174), (167, 166, 176, 177), (166, 168, 175, 176), (168, 169, 174, 175), (19, 12, 179, 178), (12, 3, 180, 179), (3, 11, 181, 180), (11, 19, 178, 181), (171, 170, 182, 183), (173, 171, 183, 185), (172, 173, 185, 184), (182, 184, 188, 186), (183, 182, 186, 187), (185, 183, 187, 189), (184, 185, 189, 188), (207, 206, 191, 193), (208, 207, 193, 192), (209, 208, 192, 190), (206, 209, 190, 191), (190, 192, 196, 194), (191, 190, 194, 195), (193, 191, 195, 197), (192, 193, 197, 196), (195, 194, 198, 199), (197, 195, 199, 201), (196, 197, 201, 200), (194, 196, 200, 198), (201, 199, 203, 205), (200, 201, 205, 204), (198, 200, 204, 202), (199, 198, 202, 203), (187, 186, 209, 206), (186, 188, 208, 209), (208, 188, 210, 213), (189, 187, 206, 207), (211, 212, 216, 215), (188, 189, 211, 210), (189, 207, 212, 211), (207, 208, 213, 212), (217, 214, 218, 230, 221), (213, 210, 214, 217), (210, 211, 215, 214), (212, 213, 217, 216), (218, 219, 231, 230), (214, 215, 219, 218), (220, 216, 222, 224), (215, 216, 220, 231, 219), (223, 225, 229, 227), (217, 221, 225, 223), (221, 220, 224, 225), (216, 217, 223, 222), (226, 227, 229, 228), (222, 223, 227, 226), (224, 222, 226, 228), (225, 224, 228, 229), (203, 202, 204, 205), (230, 231, 220, 221)])
me_cube_002.use_remesh_preserve_volume = False
me_cube_002.use_remesh_preserve_attributes = False
me_cube_002.use_mirror_vertex_groups = False
me_cube_002.update()

# ---- objects
ob_camera = bpy.data.objects.new('Camera', cam_camera)
ob_point = bpy.data.objects.new('Point', light_point)
ob_sun = bpy.data.objects.new('Sun', light_sun)
ob_cube_001 = bpy.data.objects.new('Cube.001', me_cube_001)
ob_cube = bpy.data.objects.new('Cube', me_cube)
ob_cube_002 = bpy.data.objects.new('Cube.002', me_cube_002)

# ---- transforms, parenting, visibility, modifiers, constraints
ob_camera.location = (11.48, -60.19, 8.29)
ob_camera.rotation_euler = (1.536, -3.596e-06, 0.2086)
ob_camera.lineart.crease_threshold = 0.0
ob_point.location = (4.122, -2.88, 7.187)
ob_point.lineart.crease_threshold = 0.0
ob_sun.location = (-6.967, -10.47, 14.86)
ob_sun.rotation_euler = (0.4789, -0.4865, 0.05295)
ob_sun.lineart.crease_threshold = 0.0
ob_cube_001.location = (-0.2737, 0.0, 6.315)
ob_cube_001.scale = (1.671, 1.671, 1.671)
ob_cube_001.lineart.crease_threshold = 0.0
ob_cube.location = (0.0, 0.0, 6.315)
ob_cube.scale = (1.671, 1.671, 1.671)
ob_cube.hide_viewport = True
ob_cube.hide_render = True
ob_cube.lineart.crease_threshold = 0.0
_m = ob_cube.modifiers.new('Mirror', 'MIRROR')
_m.use_clip = True
_m = ob_cube.modifiers.new('Subsurf', 'SUBSURF')
_m.uv_smooth = 'PRESERVE_CORNERS'
_m.quality = 2
_m.levels = 2
_m.show_only_control_edges = False
ob_cube_002.location = (0.0, 0.0, 6.315)
ob_cube_002.scale = (1.671, 1.671, 1.671)
ob_cube_002.hide_render = True
ob_cube_002.lineart.crease_threshold = 0.0
_m = ob_cube_002.modifiers.new('Mirror', 'MIRROR')
_m.use_clip = True

# ---- collection membership
col_collection_1.objects.link(ob_camera)
col_collection_1.objects.link(ob_point)
col_collection_1.objects.link(ob_sun)
col_collection_1.objects.link(ob_cube_001)
col_collection_1.objects.link(ob_cube)
col_collection_20.objects.link(ob_cube_002)

# ---- scene / render settings (as saved in the file)
scene.camera = ob_camera
scene.frame_start = 1; scene.frame_end = 250; scene.frame_set(180)
scene.render.engine = 'CYCLES'
scene.render.resolution_percentage = 50
scene.render.dither_intensity = 0.0
scene.cycles.use_denoising = False
scene.cycles.samples = 128
scene.cycles.sampling_pattern = 'TABULATED_SOBOL'
scene.cycles.use_adaptive_sampling = False
scene.cycles.use_light_tree = False
scene.cycles.blur_glossy = 0.0
scene.cycles.sample_clamp_indirect = 0.0
scene.view_settings.view_transform = 'Standard'
bpy.context.view_layer.update()
